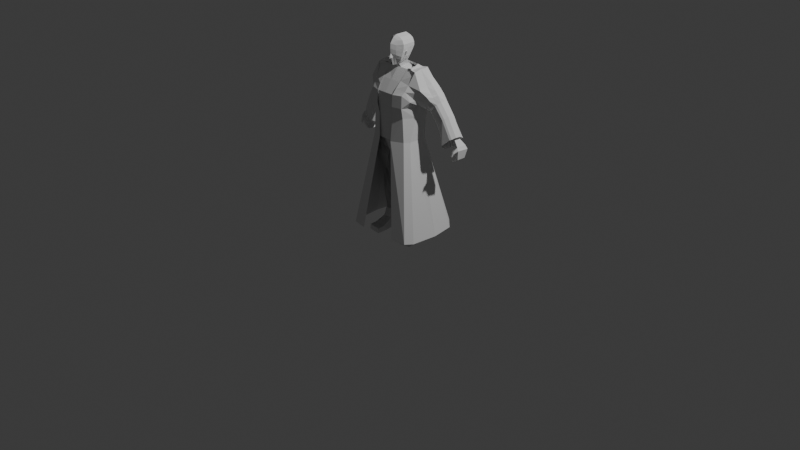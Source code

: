 # Source: scientist.blend  (saved by Blender 5.1.30; exported with 4.5.12 LTS)
import bpy
from mathutils import Matrix  # noqa: F401  (used for matrix-valued properties, if any)

bpy.ops.wm.read_factory_settings(use_empty=True)
scene = bpy.context.scene
scene.name = 'Scene'

# ---- collections
col_collection = bpy.data.collections.new('Collection'); scene.collection.children.link(col_collection)

# ---- materials (node trees are filled in below, after node groups)
mat_material = bpy.data.materials.new('Material')
mat_material.alpha_threshold = 0.0
mat_material.use_backface_culling_lightprobe_volume = False
mat_material.roughness = 0.5
mat_material.line_color = (0.0, 0.0, 0.0, 1.0)

# ---- material node trees
mat_material.use_nodes = True; mat_material.node_tree.nodes.clear()
_N = mat_material.node_tree.nodes; _L = mat_material.node_tree.links
n0 = _N.new('ShaderNodeOutputMaterial'); n0.name = 'Material Output'; n0.location = (200, 100)
n1 = _N.new('ShaderNodeBsdfPrincipled'); n1.name = 'Principled BSDF'; n1.location = (-200, 100)
_L.new(n1.outputs[0], n0.inputs[0])
n0.is_active_output = True

# ---- world
world_world = bpy.data.worlds.new('World'); scene.world = world_world
world_world.use_nodes = True; world_world.node_tree.nodes.clear()
_N = world_world.node_tree.nodes; _L = world_world.node_tree.links
n0 = _N.new('ShaderNodeOutputWorld'); n0.name = 'World Output'; n0.location = (200, 100)
n1 = _N.new('ShaderNodeBackground'); n1.name = 'Background'; n1.location = (-200, 100)
n1.inputs[0].default_value = (0.05088, 0.05088, 0.05088, 1.0)
_L.new(n1.outputs[0], n0.inputs[0])
n0.is_active_output = True
world_world.color = (0.05088, 0.05088, 0.05088)
world_world.sun_shadow_jitter_overblur = 0.0

# ---- cameras
cam_camera = bpy.data.cameras.new('Camera')
cam_camera.clip_end = 100.0
cam_camera.ortho_scale = 7.314

# ---- lights
light_light = bpy.data.lights.new('Light', 'POINT')
light_light.energy = 1000.0
light_light.shadow_soft_size = 0.1

# ---- meshes
me_cube = bpy.data.meshes.new('Cube')
me_cube.from_pydata([(0.0, -1.165, 1.044), (0.0, 1.313, 1.07), (-0.9799, 1.107, 0.6311), (-0.9551, -0.02388, 0.2559), (-0.7933, 1.107, 1.346), (-0.6678, 0.5125, -0.7378), (-0.7933, -0.3046, 1.346), (-0.5874, -0.3365, -0.8682), (0.0, 0.8349, -0.8009), (0.0, -0.375, 1.806), (0.0, -0.8785, -1.194), (0.0, 0.9343, 1.806), (-0.8308, 0.6909, -0.2962), (-0.9062, -0.07519, -0.07409), (0.0, 1.208, 0.1058), (0.0, -1.149, 0.03002), (-0.5156, 0.2445, -0.8782), (-0.6509, 0.5612, -0.8003), (0.0, 0.3599, 0.9518), (-0.9735, -0.3046, 0.9532), (-0.467, -0.7822, 0.8687), (-0.7171, 0.6173, -0.6026), (-0.4835, -0.3351, 1.593), (-0.9641, 0.1114, 0.2569), (-0.468, 1.313, 0.8656), (-0.7933, 0.3646, 1.346), (0.0, -0.786, 1.574), (0.0, 1.107, 1.588), (-0.9735, 1.107, 0.9532), (-0.9418, -0.06406, 0.09834), (-0.2695, -0.5569, -1.137), (-0.4835, 1.052, 1.593), (0.0, 0.8546, -0.4016), (0.0, -0.3291, -1.053), (0.0, -1.072, -0.4376), (0.0, 0.3125, 1.809), (-0.9198, 0.885, 0.1463), (-0.7249, -0.4508, -0.5854), (0.0, 1.312, 0.588), (0.0, -1.191, 0.5348), (-0.4298, 1.052, -0.1163), (-0.8861, 0.09317, -0.08358), (-0.435, -0.8173, -0.1246), (-0.3294, -0.7809, -0.4648), (-0.7171, 0.2344, -0.6026), (-0.4599, 1.234, 0.3672), (-0.9427, 0.161, 0.1149), (-0.2795, -0.3477, -1.0), (-0.6004, 1.277, 1.159), (-0.455, -0.8357, 0.3704), (-0.468, 0.3622, 0.6365), (-0.33, 0.836, -0.4685), (-0.9735, 0.3646, 0.9532), (-0.4995, -0.5714, 1.339), (-0.4835, 0.3527, 1.593), (0.0, -1.161, 1.07), (0.0, 1.527, -1.861), (-0.9918, 1.157, -1.697), (0.0, -0.04504, -2.141), (-0.6172, 0.133, -1.943), (-0.345, -0.1559, -1.386), (0.0, 1.093, -1.23), (-0.6443, 0.785, -1.182), (0.0, -0.2589, -1.517), (-0.1051, -0.7531, -1.172), (-0.1676, 1.147, 0.01916), (-0.2457, 0.7313, -0.7952), (-0.1024, -1.08, 0.0454), (-0.1205, -0.9584, -0.3923), (-0.1793, 1.282, 0.5019), (-0.109, -0.3363, -1.032), (-0.1775, -1.052, 0.4707), (-0.1287, 0.8474, -0.4277), (-0.3189, 1.383, -1.855), (-0.273, -0.05574, -2.073), (-0.1241, -0.2233, -1.469), (-0.2222, 0.9728, -1.224), (-0.05062, -1.08, 0.05115), (0.0, -1.072, -0.4376), (0.0, -1.149, 0.03002), (0.0, -1.072, -0.4376), (-0.1485, -0.9584, -0.3923), (-0.0577, -1.243, -0.2969), (-0.09884, -1.145, -0.4313), (0.0, -1.309, -0.3745), (0.0, -1.284, -0.4768), (-0.9198, -0.3516, 0.1463), (-0.9799, -0.3046, 0.6311), (-0.9799, 0.3646, 0.6311), (-0.8235, -0.4496, -0.3033), (-0.8377, 0.2574, -0.3311), (-0.9198, 0.3646, 0.1463), (-1.096, -0.06877, 0.1044), (-1.097, 0.1256, 0.1278), (-1.124, -0.01589, 0.3055), (-1.13, 0.1021, 0.3102), (-1.037, -0.07535, -0.01595), (-1.031, 0.09292, -0.01381)], [(34, 78)], [(54, 25, 6, 22), (53, 22, 6, 19), (52, 25, 4, 28), (72, 65, 14, 32), (50, 24, 2, 88), (49, 20, 87, 86), (48, 31, 11, 27), (70, 33, 10, 64), (91, 88, 2, 36), (45, 24, 1, 38, 69), (44, 90, 12, 21), (43, 42, 89, 37), (30, 43, 37, 7), (64, 68, 43, 30), (68, 67, 42, 43), (16, 44, 21, 5), (7, 37, 44, 16), (37, 89, 90, 44), (65, 69, 38, 14), (12, 36, 45, 40), (36, 2, 24, 45), (90, 91, 36, 12), (13, 29, 92, 96), (46, 41, 97, 93), (16, 47, 30, 7), (5, 17, 47, 16), (76, 61, 56, 73), (24, 48, 27, 1), (2, 28, 48, 24), (28, 4, 31, 48), (42, 49, 86, 89), (67, 71, 49, 42), (39, 0, 20, 49, 71), (20, 50, 88, 87), (0, 18, 50, 20), (18, 1, 24, 50), (66, 72, 32, 8), (5, 21, 51, 17), (21, 12, 40, 51), (88, 52, 28, 2), (87, 19, 52, 88), (19, 6, 25, 52), (20, 53, 19, 87), (0, 26, 53, 20), (26, 9, 22, 53), (35, 54, 22, 9), (11, 31, 54, 35), (31, 4, 25, 54), (73, 56, 58, 74), (75, 60, 59, 74), (60, 62, 57, 59), (47, 17, 62, 60), (70, 47, 60, 75), (66, 8, 61, 76), (17, 66, 76, 62), (33, 70, 75, 63), (63, 75, 74, 58), (57, 73, 74, 59), (17, 51, 72, 66), (15, 39, 71, 67), (62, 76, 73, 57), (40, 45, 69, 65), (81, 80, 85, 83), (10, 34, 68, 64), (47, 70, 64, 30), (51, 40, 65, 72), (15, 67, 77, 79), (67, 68, 81, 77), (68, 34, 80, 81), (85, 84, 82, 83), (77, 81, 83, 82), (79, 77, 82, 84), (3, 29, 86, 87), (23, 3, 87, 88), (29, 13, 89, 86), (13, 41, 90, 89), (41, 46, 91, 90), (46, 23, 88, 91), (96, 92, 93, 97), (92, 94, 95, 93), (29, 3, 94, 92), (23, 46, 93, 95), (41, 13, 96, 97), (3, 23, 95, 94)])
_uv = me_cube.uv_layers.new(name='UVMap')
_uv.uv.foreach_set('vector', [0.8125, 0.625, 0.875, 0.625, 0.875, 0.6707, 0.8125, 0.7181, 0.5686, 0.9737, 0.639, 0.936, 0.6918, 1.008, 0.5761, 1.011, 0.5502, 0.125, 0.625, 0.125, 0.625, 0.2193, 0.5502, 0.2193, 0.4138, 0.3506, 0.4525, 0.3506, 0.4525, 0.375, 0.4138, 0.375, 0.4755, 0.375, 0.4755, 0.3125, 0.4755, 0.2193, 0.4755, 0.125, 0.4643, 0.9788, 0.4819, 0.9745, 0.4792, 1.027, 0.4663, 1.028, 0.5502, 0.2979, 0.625, 0.3125, 0.625, 0.375, 0.5502, 0.375, 0.2256, 0.625, 0.25, 0.625, 0.25, 0.75, 0.2267, 0.7143, 0.464, 0.125, 0.4755, 0.125, 0.4755, 0.2193, 0.464, 0.2193, 0.464, 0.3125, 0.4755, 0.3125, 0.4755, 0.375, 0.464, 0.375, 0.464, 0.3506, 0.4138, 0.125, 0.4525, 0.125, 0.4525, 0.2193, 0.4138, 0.2193, 0.4078, 0.9776, 0.45, 0.9781, 0.4499, 1.019, 0.4036, 1.016, 0.3592, 0.9461, 0.4078, 0.9776, 0.4036, 1.016, 0.361, 1.013, 0.3688, 0.9027, 0.4099, 0.915, 0.4078, 0.9776, 0.3592, 0.9461, 0.4099, 0.915, 0.4466, 0.8993, 0.45, 0.9781, 0.4078, 0.9776, 0.375, 0.125, 0.4138, 0.125, 0.4138, 0.2193, 0.3709, 0.2575, 0.375, 0.0793, 0.4126, 0.07455, 0.4138, 0.125, 0.375, 0.125, 0.4126, 0.07455, 0.4529, 0.07551, 0.4525, 0.125, 0.4138, 0.125, 0.4525, 0.3506, 0.464, 0.3506, 0.464, 0.375, 0.4525, 0.375, 0.4525, 0.2193, 0.464, 0.2193, 0.464, 0.3125, 0.4525, 0.3125, 0.464, 0.2193, 0.4755, 0.2193, 0.4755, 0.3125, 0.464, 0.3125, 0.4525, 0.125, 0.464, 0.125, 0.464, 0.2193, 0.4525, 0.2193, 0.4577, 0.09136, 0.4632, 0.09261, 0.4632, 0.09261, 0.4577, 0.09136, 0.4645, 0.1118, 0.4575, 0.1109, 0.4575, 0.1109, 0.4645, 0.1118, 0.125, 0.625, 0.1875, 0.625, 0.1902, 0.6585, 0.125, 0.6707, 0.1569, 0.5307, 0.1875, 0.5307, 0.1875, 0.625, 0.125, 0.625, 0.3718, 0.3434, 0.375, 0.375, 0.375, 0.375, 0.3718, 0.3434, 0.4755, 0.3125, 0.5502, 0.2979, 0.5502, 0.375, 0.4755, 0.375, 0.4755, 0.2193, 0.5502, 0.2193, 0.5502, 0.2979, 0.4755, 0.3125, 0.5502, 0.2193, 0.625, 0.2193, 0.625, 0.3125, 0.5502, 0.2979, 0.45, 0.9781, 0.4643, 0.9788, 0.4663, 1.028, 0.4499, 1.019, 0.4466, 0.8993, 0.4588, 0.9155, 0.4643, 0.9788, 0.45, 0.9781, 0.4554, 0.875, 0.4884, 0.8524, 0.4819, 0.9745, 0.4643, 0.9788, 0.4588, 0.9155, 0.4754, 0.3856, 0.4755, 0.375, 0.4755, 0.125, 0.4755, 0.0793, 0.4884, 0.8524, 0.4755, 0.625, 0.4755, 0.375, 0.4754, 0.3856, 0.4755, 0.625, 0.4755, 0.375, 0.4755, 0.3125, 0.4755, 0.375, 0.3718, 0.3434, 0.4138, 0.3506, 0.4138, 0.375, 0.375, 0.375, 0.3709, 0.2575, 0.4138, 0.2193, 0.4138, 0.3125, 0.3669, 0.2941, 0.4138, 0.2193, 0.4525, 0.2193, 0.4525, 0.3125, 0.4138, 0.3125, 0.4755, 0.125, 0.5502, 0.125, 0.5502, 0.2193, 0.4755, 0.2193, 0.4755, 0.0793, 0.5502, 0.0793, 0.5502, 0.125, 0.4755, 0.125, 0.5502, 0.0793, 0.625, 0.0793, 0.625, 0.125, 0.5502, 0.125, 0.5018, 0.9736, 0.5686, 0.9737, 0.5761, 1.011, 0.4809, 1.011, 0.4884, 0.8524, 0.5693, 0.875, 0.5686, 0.9737, 0.5018, 0.9736, 0.5693, 0.875, 0.625, 0.875, 0.639, 0.936, 0.5686, 0.9737, 0.75, 0.625, 0.8125, 0.625, 0.8125, 0.7181, 0.75, 0.75, 0.75, 0.5, 0.8125, 0.5, 0.8125, 0.625, 0.75, 0.625, 0.8125, 0.5, 0.875, 0.5307, 0.875, 0.625, 0.8125, 0.625, 0.2256, 0.512, 0.25, 0.5, 0.25, 0.625, 0.2256, 0.625, 0.2256, 0.625, 0.1875, 0.625, 0.1875, 0.625, 0.2256, 0.625, 0.1875, 0.625, 0.1875, 0.5307, 0.1875, 0.5307, 0.1875, 0.625, 0.1875, 0.625, 0.1875, 0.5307, 0.1875, 0.5307, 0.1875, 0.625, 0.2256, 0.625, 0.1875, 0.625, 0.1875, 0.625, 0.2256, 0.625, 0.3718, 0.3434, 0.375, 0.375, 0.375, 0.375, 0.3718, 0.3434, 0.3669, 0.2941, 0.3718, 0.3434, 0.3718, 0.3434, 0.3669, 0.2941, 0.25, 0.625, 0.2256, 0.625, 0.2256, 0.625, 0.25, 0.625, 0.25, 0.625, 0.2256, 0.625, 0.2256, 0.625, 0.25, 0.625, 0.1875, 0.5307, 0.2256, 0.512, 0.2256, 0.625, 0.1875, 0.625, 0.3669, 0.2941, 0.4138, 0.3125, 0.4138, 0.3506, 0.3718, 0.3434, 0.444, 0.876, 0.4554, 0.875, 0.4588, 0.9155, 0.4466, 0.8993, 0.3669, 0.2941, 0.3718, 0.3434, 0.3718, 0.3434, 0.3669, 0.2941, 0.4525, 0.3125, 0.464, 0.3125, 0.464, 0.3506, 0.4525, 0.3506, 0.4099, 0.915, 0.4112, 0.875, 0.4112, 0.875, 0.4099, 0.915, 0.375, 0.875, 0.4112, 0.875, 0.4099, 0.915, 0.3688, 0.9027, 0.1875, 0.625, 0.2256, 0.625, 0.2267, 0.7143, 0.1902, 0.6585, 0.4138, 0.3125, 0.4525, 0.3125, 0.4525, 0.3506, 0.4138, 0.3506, 0.444, 0.876, 0.4466, 0.8993, 0.4466, 0.8993, 0.444, 0.876, 0.4466, 0.8993, 0.4099, 0.915, 0.4099, 0.915, 0.4466, 0.8993, 0.4099, 0.915, 0.4112, 0.875, 0.4112, 0.875, 0.4099, 0.915, 0.0, 0.0, 0.0, 0.0, 0.0, 0.0, 0.0, 0.0, 0.4466, 0.8993, 0.4099, 0.915, 0.4099, 0.915, 0.4466, 0.8993, 0.444, 0.876, 0.4466, 0.8993, 0.4466, 0.8993, 0.444, 0.876, 0.4706, 0.093, 0.4632, 0.09261, 0.464, 0.0793, 0.4755, 0.0793, 0.4706, 0.1113, 0.4706, 0.093, 0.4755, 0.0793, 0.4755, 0.125, 0.4632, 0.09261, 0.4577, 0.09136, 0.4529, 0.07551, 0.464, 0.0793, 0.4577, 0.09136, 0.4575, 0.1109, 0.4525, 0.125, 0.4529, 0.07551, 0.4575, 0.1109, 0.4645, 0.1118, 0.464, 0.125, 0.4525, 0.125, 0.4645, 0.1118, 0.4706, 0.1113, 0.4755, 0.125, 0.464, 0.125, 0.4577, 0.09136, 0.4632, 0.09261, 0.4645, 0.1118, 0.4575, 0.1109, 0.4632, 0.09261, 0.4706, 0.093, 0.4706, 0.1113, 0.4645, 0.1118, 0.4632, 0.09261, 0.4706, 0.093, 0.4706, 0.093, 0.4632, 0.09261, 0.4706, 0.1113, 0.4645, 0.1118, 0.4645, 0.1118, 0.4706, 0.1113, 0.4575, 0.1109, 0.4577, 0.09136, 0.4577, 0.09136, 0.4575, 0.1109, 0.4706, 0.093, 0.4706, 0.1113, 0.4706, 0.1113, 0.4706, 0.093])
me_cube.materials.append(mat_material)
me_cube.use_mirror_vertex_groups = False
me_cube.update()
me_cube_001 = bpy.data.meshes.new('Cube.001')
me_cube_001.from_pydata([(-1.018, -0.5078, -0.9758), (-1.018, 0.172, -0.9373), (-0.5705, -0.5994, -1.041), (-0.4092, -0.08396, 1.098), (-0.5702, 0.1977, -1.08), (0.0, 0.1977, -1.11), (0.0, -0.7055, -0.995), (0.0, -0.0979, 1.11), (-1.051, -0.3167, 0.03462), (-1.048, 0.8836, 0.03759), (-0.5702, -0.5736, -0.2336), (-0.5702, 0.9843, -0.01577), (0.0, -0.5736, -0.2369), (0.0, 1.01, -0.01908), (-0.9008, -0.2021, 0.6034), (-0.8035, 0.676, 0.5846), (-0.5323, -0.3945, 0.4126), (-0.5023, 0.8639, 0.4282), (0.0, -0.4384, 0.3874), (0.0, 0.8724, 0.424), (0.0, 0.1977, -1.11), (0.0, -0.706, -1.002), (-1.168, -0.04342, -0.965), (-1.2, -0.2864, -0.9588), (-0.8325, 0.2386, 1.147), (-0.5702, -0.1173, -1.096), (-0.5702, -0.4323, -1.111), (0.0, -0.1173, -1.126), (0.0, -0.4323, -1.142), (-1.2, 0.007981, 0.1029), (-1.201, 0.4895, 0.07543), (-0.9008, -0.01752, 0.6105), (-0.9008, 0.3439, 0.6246), (-0.7643, 0.4826, 1.658), (-0.632, 0.7732, 1.631), (-0.4216, 0.1838, 1.673), (-0.3798, -0.08396, 1.685), (-0.4256, 0.8826, 1.649), (-0.6446, -0.02412, 1.691), (0.0, -0.0979, 1.697), (0.0, 0.8558, 1.663), (0.0, 0.22, 1.685), (-0.7214, 0.6483, 1.144), (-0.473, 0.8639, 1.015), (0.0, 0.8724, 1.011), (-0.7643, 0.1333, 1.67), (-0.4236, 0.5332, 1.661), (0.0, 0.5379, 1.674)], [(20, 21)], [(4, 11, 13, 5), (18, 7, 3, 16), (3, 7, 39, 36), (23, 26, 2, 0), (26, 28, 6, 2), (24, 31, 14, 16, 3, 36, 38, 45), (1, 9, 11, 4), (2, 10, 8, 0), (6, 12, 10, 2), (22, 30, 9, 1), (11, 17, 19, 13), (9, 15, 17, 11), (10, 16, 14, 8), (12, 18, 16, 10), (30, 32, 15, 9), (8, 14, 31, 29), (29, 31, 32, 30), (0, 8, 29, 23), (23, 29, 30, 22), (4, 5, 27, 25), (25, 27, 28, 26), (1, 4, 25, 22), (22, 25, 26, 23), (17, 15, 42, 43), (15, 32, 24, 42), (31, 24, 32), (19, 17, 43, 44), (24, 33, 34, 42), (41, 35, 36, 39), (35, 45, 38, 36), (42, 34, 37, 43), (43, 37, 40, 44), (37, 34, 33, 46), (46, 33, 45, 35), (40, 37, 46, 47), (47, 46, 35, 41), (24, 45, 33)])
_uv = me_cube_001.uv_layers.new(name='UVMap')
_uv.uv.foreach_set('vector', [0.375, 0.3125, 0.5, 0.3125, 0.5, 0.375, 0.375, 0.375, 0.5625, 0.875, 0.625, 0.875, 0.625, 0.9375, 0.5625, 0.9375, 0.625, 0.9375, 0.625, 0.875, 0.625, 0.875, 0.625, 0.9375, 0.125, 0.6667, 0.1875, 0.6667, 0.1875, 0.7092, 0.1457, 0.7092, 0.1875, 0.6667, 0.25, 0.6667, 0.25, 0.75, 0.1875, 0.7092, 0.625, 0.08333, 0.5625, 0.08333, 0.5678, 1.004, 0.5625, 0.9375, 0.625, 0.9375, 0.625, 0.9375, 0.625, 0.04077, 0.625, 0.08333, 0.375, 0.2496, 0.5, 0.2496, 0.5, 0.3125, 0.375, 0.3125, 0.3797, 0.9381, 0.5, 0.9375, 0.5015, 0.9885, 0.3777, 0.9801, 0.375, 0.875, 0.5, 0.875, 0.5, 0.9375, 0.3797, 0.9381, 0.375, 0.1819, 0.5, 0.1667, 0.5, 0.2496, 0.375, 0.2496, 0.5, 0.3125, 0.5625, 0.3125, 0.5625, 0.375, 0.5, 0.375, 0.5, 0.2496, 0.5625, 0.2496, 0.5625, 0.3125, 0.5, 0.3125, 0.5, 0.9375, 0.5625, 0.9375, 0.5678, 1.004, 0.5015, 0.9885, 0.5, 0.875, 0.5625, 0.875, 0.5625, 0.9375, 0.5, 0.9375, 0.5, 0.1667, 0.5625, 0.1667, 0.5625, 0.2496, 0.5, 0.2496, 0.4948, 0.02299, 0.5625, 0.04077, 0.5625, 0.08333, 0.5, 0.08333, 0.5, 0.08333, 0.5625, 0.08333, 0.5625, 0.1667, 0.5, 0.1667, 0.3708, 0.02963, 0.4948, 0.02299, 0.5, 0.08333, 0.375, 0.08333, 0.375, 0.08333, 0.5, 0.08333, 0.5, 0.1667, 0.375, 0.1819, 0.1875, 0.5, 0.25, 0.5, 0.25, 0.5833, 0.1875, 0.5833, 0.1875, 0.5833, 0.25, 0.5833, 0.25, 0.6667, 0.1875, 0.6667, 0.1403, 0.5157, 0.1875, 0.5, 0.1875, 0.5833, 0.1295, 0.5726, 0.1295, 0.5726, 0.1875, 0.5833, 0.1875, 0.6667, 0.125, 0.6667, 0.5625, 0.3125, 0.5625, 0.2496, 0.5625, 0.2496, 0.5625, 0.3125, 0.5625, 0.2496, 0.5625, 0.1667, 0.5625, 0.1667, 0.5625, 0.2496, 0.5625, 0.08333, 0.5625, 0.1667, 0.5625, 0.1667, 0.5625, 0.375, 0.5625, 0.3125, 0.5625, 0.3125, 0.5625, 0.375, 0.5625, 0.1667, 0.625, 0.1667, 0.625, 0.2496, 0.5625, 0.2496, 0.75, 0.6667, 0.8125, 0.6667, 0.8125, 0.75, 0.75, 0.75, 0.8125, 0.6667, 0.875, 0.6667, 0.875, 0.7092, 0.8125, 0.75, 0.5625, 0.2496, 0.625, 0.2496, 0.625, 0.3125, 0.5625, 0.3125, 0.5625, 0.3125, 0.625, 0.3125, 0.625, 0.375, 0.5625, 0.375, 0.8125, 0.5, 0.8597, 0.5157, 0.875, 0.5833, 0.8125, 0.5833, 0.8125, 0.5833, 0.875, 0.5833, 0.875, 0.6667, 0.8125, 0.6667, 0.75, 0.5, 0.8125, 0.5, 0.8125, 0.5833, 0.75, 0.5833, 0.75, 0.5833, 0.8125, 0.5833, 0.8125, 0.6667, 0.75, 0.6667, 0.625, 0.08333, 0.625, 0.08333, 0.625, 0.1667])
me_cube_001.update()
me_cube_002 = bpy.data.meshes.new('Cube.002')
me_cube_002.from_pydata([(1.366, -0.5428, -2.704), (1.132, -0.6976, -1.549), (1.356, 0.5534, -2.69), (1.132, 0.542, -1.549), (0.0, 0.6391, -4.069), (0.0, 0.542, -1.579), (0.0, -0.7181, -4.093), (0.0, -0.9107, -1.579), (0.6792, 0.542, -1.561), (0.8193, -0.6066, -3.573), (0.8235, 0.5882, -3.519), (0.6792, -0.9107, -1.561), (1.299, 0.5884, -2.08), (1.268, -0.5026, -2.167), (0.0, -1.094, -2.749), (0.0, 0.9051, -2.886), (0.757, -0.9724, -2.386), (0.7511, 0.8785, -2.515), (1.362, -0.05075, -2.698), (1.236, -0.02151, -1.566), (0.0, -0.1844, -1.579), (0.0, -0.05162, -4.081), (0.6792, -0.1844, -1.561), (0.8212, -0.07033, -3.549), (1.282, -0.01296, -2.128)], [], [(17, 8, 3, 12), (24, 19, 1, 13), (23, 18, 0, 9), (22, 20, 7, 11), (16, 11, 7, 14), (13, 1, 11, 16), (19, 22, 11, 1), (21, 23, 9, 6), (15, 5, 8, 17), (4, 15, 17, 10), (0, 13, 16, 9), (9, 16, 14, 6), (18, 24, 13, 0), (10, 17, 12, 2), (2, 12, 24, 18), (4, 10, 23, 21), (3, 8, 22, 19), (8, 5, 20, 22), (10, 2, 18, 23), (12, 3, 19, 24)])
_uv = me_cube_002.uv_layers.new(name='UVMap')
_uv.uv.foreach_set('vector', [0.4875, 0.45, 0.625, 0.45, 0.625, 0.5, 0.4875, 0.5194, 0.4875, 0.6067, 0.625, 0.6067, 0.625, 0.7133, 0.4875, 0.6777, 0.325, 0.625, 0.375, 0.6067, 0.375, 0.6777, 0.325, 0.7083, 0.675, 0.625, 0.75, 0.625, 0.75, 0.75, 0.675, 0.75, 0.4875, 0.8, 0.625, 0.8, 0.625, 0.875, 0.4875, 0.875, 0.4875, 0.6777, 0.625, 0.7133, 0.625, 0.8, 0.4875, 0.8, 0.625, 0.6067, 0.675, 0.625, 0.675, 0.75, 0.625, 0.7133, 0.25, 0.625, 0.325, 0.625, 0.325, 0.7083, 0.25, 0.7237, 0.4875, 0.375, 0.625, 0.375, 0.625, 0.45, 0.4875, 0.45, 0.3719, 0.3766, 0.4875, 0.375, 0.4875, 0.45, 0.3704, 0.4519, 0.375, 0.6777, 0.4875, 0.6777, 0.4875, 0.8, 0.3695, 0.794, 0.3695, 0.794, 0.4875, 0.8, 0.4875, 0.875, 0.3707, 0.8711, 0.375, 0.6067, 0.4875, 0.6067, 0.4875, 0.6777, 0.375, 0.6777, 0.3704, 0.4519, 0.4875, 0.45, 0.4875, 0.5194, 0.375, 0.5194, 0.375, 0.5194, 0.4875, 0.5194, 0.4875, 0.6067, 0.375, 0.6067, 0.25, 0.5227, 0.325, 0.5227, 0.325, 0.625, 0.25, 0.625, 0.625, 0.5, 0.675, 0.5, 0.675, 0.625, 0.625, 0.6067, 0.675, 0.5, 0.75, 0.5, 0.75, 0.625, 0.675, 0.625, 0.325, 0.5227, 0.375, 0.5194, 0.375, 0.6067, 0.325, 0.625, 0.4875, 0.5194, 0.625, 0.5, 0.625, 0.6067, 0.4875, 0.6067])
me_cube_002.update()
me_cube_003 = bpy.data.meshes.new('Cube.003')
me_cube_003.from_pydata([(-0.6618, -1.336, -1.25), (-1.802, -1.084, 0.3631), (-0.437, -0.02761, -1.66), (-1.522, 1.219, -0.1858), (2.07, -0.7048, -1.232), (1.842, -0.8441, 0.2387), (2.214, 0.5676, -1.479), (1.957, 0.4604, 0.0135), (0.01329, 1.103, -1.003), (-0.9209, 1.485, 0.8954), (-0.2952, -1.347, -0.8404), (-1.213, -0.9936, 1.469), (2.066, -0.6861, -1.237), (1.882, -0.4985, 0.1766), (2.187, 0.3011, -1.466), (1.973, 0.4415, -0.005158), (4.573, -1.17, -1.809), (4.59, -1.147, -1.099), (4.655, -0.4585, -1.947), (4.659, -0.5452, -1.231), (2.653, 0.3067, -1.807), (2.796, 0.6485, 0.1933), (2.501, -0.9623, -1.508), (2.659, -0.5185, 0.4632), (0.5102, 1.365, 0.8247), (0.7806, -1.181, -1.087), (1.108, 0.7926, -1.442), (0.06616, -1.876, 0.9495), (1.954, -0.7901, -0.4893), (2.096, 0.5163, -0.7663), (4.668, -0.4037, -1.609), (4.567, -1.29, -1.426), (2.55, -0.9888, -0.4646), (2.746, 0.6606, -0.8498), (1.018, -5.929, -8.503), (1.122, -4.706, -5.519), (1.39, -3.146, -9.684), (1.369, -2.896, -5.975), (4.449, -6.473, -12.29), (4.715, -6.64, -10.71), (4.666, -4.735, -12.67), (4.918, -4.859, -11.14), (2.353, -3.277, -10.78), (2.788, -3.652, -7.286), (2.035, -6.669, -9.821), (2.352, -6.018, -6.398), (3.581, -3.999, -8.625), (2.831, -6.706, -10.59), (3.041, -3.625, -11.39), (3.263, -6.644, -7.994), (1.043, -5.485, -6.894), (1.448, -2.886, -7.673), (4.84, -4.644, -11.95), (4.581, -6.74, -11.47), (2.159, -6.575, -7.961), (2.69, -3.322, -8.941), (3.025, -6.928, -9.178), (3.427, -3.636, -9.94), (1.251, -4.682, -9.561), (1.251, -3.639, -5.299), (4.514, -5.548, -12.81), (4.854, -5.712, -10.7), (2.626, -4.737, -6.391), (2.234, -5.11, -10.8), (3.49, -5.255, -7.956), (2.973, -5.258, -11.45), (4.711, -5.692, -11.71), (1.246, -4.186, -7.284), (4.183, -6.624, -11.88), (4.465, -5.976, -10.18), (4.552, -5.017, -12.54), (4.64, -4.677, -10.51), (7.981, -7.508, -17.6), (8.212, -7.659, -16.7), (8.116, -6.442, -17.83), (8.336, -6.564, -16.96), (5.839, -4.187, -15.13), (6.315, -4.582, -12.77), (5.613, -6.692, -14.45), (6.014, -6.325, -12.08), (7.068, -5.087, -14.07), (6.417, -6.88, -15.31), (6.56, -4.73, -15.83), (6.848, -6.926, -13.63), (4.325, -6.493, -11.15), (4.606, -4.627, -11.73), (8.255, -6.41, -17.43), (8.095, -7.697, -17.14), (5.781, -6.681, -13.18), (6.158, -4.288, -13.94), (6.62, -7.08, -14.4), (6.899, -4.794, -14.93), (4.353, -5.845, -12.52), (4.583, -5.223, -10.02), (8.007, -6.932, -17.91), (8.308, -7.095, -16.7), (6.231, -5.397, -12.11), (5.726, -5.528, -15.16), (7.023, -5.973, -13.62), (6.489, -5.859, -15.9), (8.175, -7.053, -17.29), (4.454, -5.559, -11.76), (1.018, -5.929, -8.503), (1.122, -4.706, -5.519), (1.39, -3.146, -9.684), (1.369, -2.896, -5.975), (4.449, -6.473, -12.29), (4.715, -6.64, -10.71), (4.666, -4.735, -12.67), (4.918, -4.859, -11.14), (2.353, -3.277, -10.78), (2.788, -3.652, -7.286), (2.035, -6.669, -9.821), (2.352, -6.018, -6.398), (3.581, -3.999, -8.625), (2.831, -6.706, -10.59), (3.041, -3.625, -11.39), (3.263, -6.644, -7.994), (1.043, -5.485, -6.894), (1.448, -2.886, -7.673), (4.84, -4.644, -11.95), (4.581, -6.74, -11.47), (2.159, -6.575, -7.961), (2.69, -3.322, -8.941), (3.025, -6.928, -9.178), (3.427, -3.636, -9.94), (1.251, -4.682, -9.561), (1.251, -3.639, -5.299), (4.514, -5.548, -12.81), (4.854, -5.712, -10.7), (2.626, -4.737, -6.391), (2.234, -5.11, -10.8), (3.49, -5.255, -7.956), (2.973, -5.258, -11.45), (4.711, -5.692, -11.71), (1.246, -4.186, -7.284), (4.183, -6.624, -11.88), (4.465, -5.976, -10.18), (4.552, -5.017, -12.54), (4.64, -4.677, -10.51), (7.981, -7.508, -17.6), (8.212, -7.659, -16.7), (8.116, -6.442, -17.83), (8.336, -6.564, -16.96), (5.839, -4.187, -15.13), (6.315, -4.582, -12.77), (5.613, -6.692, -14.45), (6.014, -6.325, -12.08), (7.068, -5.087, -14.07), (6.417, -6.88, -15.31), (6.56, -4.73, -15.83), (6.848, -6.926, -13.63), (4.325, -6.493, -11.15), (4.606, -4.627, -11.73), (8.255, -6.41, -17.43), (8.095, -7.697, -17.14), (5.781, -6.681, -13.18), (6.158, -4.288, -13.94), (6.62, -7.08, -14.4), (6.899, -4.794, -14.93), (4.353, -5.845, -12.52), (4.583, -5.223, -10.02), (8.007, -6.932, -17.91), (8.308, -7.095, -16.7), (6.231, -5.397, -12.11), (5.726, -5.528, -15.16), (7.023, -5.973, -13.62), (6.489, -5.859, -15.9), (8.175, -7.053, -17.29), (4.454, -5.559, -11.76)], [], [(0, 1, 3, 2), (26, 24, 7, 6), (6, 7, 5, 4), (10, 11, 1, 0), (26, 6, 4, 25), (9, 3, 1, 11), (24, 9, 11, 27), (2, 8, 10, 0), (25, 27, 11, 10), (2, 3, 9, 8), (28, 13, 15, 29), (33, 21, 19, 30), (30, 19, 17, 31), (32, 23, 13, 28), (20, 18, 16, 22), (21, 15, 13, 23), (19, 21, 23, 17), (14, 20, 22, 12), (31, 17, 23, 32), (29, 15, 21, 33), (4, 5, 27, 25), (7, 24, 27, 5), (8, 26, 25, 10), (8, 9, 24, 26), (14, 29, 33, 20), (16, 31, 32, 22), (22, 32, 28, 12), (18, 30, 31, 16), (20, 33, 30, 18), (12, 28, 29, 14), (67, 59, 37, 51), (57, 46, 41, 52), (66, 61, 39, 53), (54, 45, 35, 50), (65, 60, 38, 47), (62, 59, 35, 45), (64, 62, 45, 49), (58, 63, 44, 34), (56, 49, 45, 54), (51, 37, 43, 55), (53, 39, 49, 56), (61, 64, 49, 39), (63, 65, 47, 44), (55, 43, 46, 57), (42, 55, 57, 48), (38, 53, 56, 47), (36, 51, 55, 42), (47, 56, 54, 44), (44, 54, 50, 34), (60, 66, 53, 38), (48, 57, 52, 40), (58, 67, 51, 36), (34, 50, 67, 58), (40, 52, 66, 60), (42, 48, 65, 63), (41, 46, 64, 61), (36, 42, 63, 58), (46, 43, 62, 64), (43, 37, 59, 62), (48, 40, 60, 65), (52, 41, 61, 66), (50, 35, 59, 67), (101, 93, 71, 85), (91, 80, 75, 86), (100, 95, 73, 87), (88, 79, 69, 84), (99, 94, 72, 81), (96, 93, 69, 79), (98, 96, 79, 83), (92, 97, 78, 68), (90, 83, 79, 88), (85, 71, 77, 89), (87, 73, 83, 90), (95, 98, 83, 73), (97, 99, 81, 78), (89, 77, 80, 91), (76, 89, 91, 82), (72, 87, 90, 81), (70, 85, 89, 76), (81, 90, 88, 78), (78, 88, 84, 68), (94, 100, 87, 72), (82, 91, 86, 74), (92, 101, 85, 70), (68, 84, 101, 92), (74, 86, 100, 94), (76, 82, 99, 97), (75, 80, 98, 95), (70, 76, 97, 92), (80, 77, 96, 98), (77, 71, 93, 96), (82, 74, 94, 99), (86, 75, 95, 100), (84, 69, 93, 101), (135, 127, 105, 119), (125, 114, 109, 120), (134, 129, 107, 121), (122, 113, 103, 118), (133, 128, 106, 115), (130, 127, 103, 113), (132, 130, 113, 117), (126, 131, 112, 102), (124, 117, 113, 122), (119, 105, 111, 123), (121, 107, 117, 124), (129, 132, 117, 107), (131, 133, 115, 112), (123, 111, 114, 125), (110, 123, 125, 116), (106, 121, 124, 115), (104, 119, 123, 110), (115, 124, 122, 112), (112, 122, 118, 102), (128, 134, 121, 106), (116, 125, 120, 108), (126, 135, 119, 104), (102, 118, 135, 126), (108, 120, 134, 128), (110, 116, 133, 131), (109, 114, 132, 129), (104, 110, 131, 126), (114, 111, 130, 132), (111, 105, 127, 130), (116, 108, 128, 133), (120, 109, 129, 134), (118, 103, 127, 135), (169, 161, 139, 153), (159, 148, 143, 154), (168, 163, 141, 155), (156, 147, 137, 152), (167, 162, 140, 149), (164, 161, 137, 147), (166, 164, 147, 151), (160, 165, 146, 136), (158, 151, 147, 156), (153, 139, 145, 157), (155, 141, 151, 158), (163, 166, 151, 141), (165, 167, 149, 146), (157, 145, 148, 159), (144, 157, 159, 150), (140, 155, 158, 149), (138, 153, 157, 144), (149, 158, 156, 146), (146, 156, 152, 136), (162, 168, 155, 140), (150, 159, 154, 142), (160, 169, 153, 138), (136, 152, 169, 160), (142, 154, 168, 162), (144, 150, 167, 165), (143, 148, 166, 163), (138, 144, 165, 160), (148, 145, 164, 166), (145, 139, 161, 164), (150, 142, 162, 167), (154, 143, 163, 168), (152, 137, 161, 169)])
_uv = me_cube_003.uv_layers.new(name='UVMap')
_uv.uv.foreach_set('vector', [0.375, 0.0, 0.625, 0.0, 0.625, 0.25, 0.375, 0.25, 0.375, 0.4047, 0.625, 0.4047, 0.625, 0.5, 0.375, 0.5, 0.375, 0.5, 0.625, 0.5, 0.625, 0.75, 0.375, 0.75, 0.375, 0.9346, 0.625, 0.9346, 0.625, 1.0, 0.375, 1.0, 0.2797, 0.5, 0.375, 0.5, 0.375, 0.75, 0.2797, 0.75, 0.8096, 0.5, 0.875, 0.5, 0.875, 0.75, 0.8096, 0.75, 0.7203, 0.5, 0.8096, 0.5, 0.8096, 0.75, 0.7203, 0.75, 0.125, 0.5, 0.1904, 0.5, 0.1904, 0.75, 0.125, 0.75, 0.375, 0.8453, 0.625, 0.8453, 0.625, 0.9346, 0.375, 0.9346, 0.375, 0.25, 0.625, 0.25, 0.625, 0.3154, 0.375, 0.3154, 0.5, 0.0, 0.625, 0.04911, 0.625, 0.221, 0.5, 0.25, 0.5, 0.3154, 0.6317, 0.3151, 0.625, 0.529, 0.5, 0.5, 0.5, 0.5, 0.625, 0.529, 0.625, 0.7009, 0.5, 0.75, 0.5, 0.9346, 0.6198, 0.9364, 0.6216, 1.004, 0.5, 1.0, 0.1904, 0.5264, 0.375, 0.5264, 0.375, 0.7245, 0.1904, 0.7245, 0.8096, 0.529, 0.875, 0.529, 0.875, 0.7009, 0.8096, 0.7009, 0.625, 0.529, 0.8096, 0.529, 0.8096, 0.7009, 0.625, 0.7009, 0.125, 0.5264, 0.1904, 0.5264, 0.1904, 0.7245, 0.125, 0.7245, 0.5, 0.75, 0.625, 0.7009, 0.6198, 0.9364, 0.5, 0.9346, 0.5, 0.25, 0.625, 0.221, 0.6317, 0.3151, 0.5, 0.3154, 0.375, 0.75, 0.625, 0.75, 0.625, 0.8453, 0.375, 0.8453, 0.625, 0.5, 0.7203, 0.5, 0.7203, 0.75, 0.625, 0.75, 0.1904, 0.5, 0.2797, 0.5, 0.2797, 0.75, 0.1904, 0.75, 0.375, 0.3154, 0.625, 0.3154, 0.625, 0.4047, 0.375, 0.4047, 0.375, 0.2236, 0.5, 0.25, 0.5, 0.3154, 0.3755, 0.3151, 0.375, 0.7245, 0.5, 0.75, 0.5, 0.9346, 0.3698, 0.9369, 0.3698, 0.9369, 0.5, 0.9346, 0.5, 1.0, 0.3707, 1.005, 0.375, 0.5264, 0.5, 0.5, 0.5, 0.75, 0.375, 0.7245, 0.3755, 0.3151, 0.5, 0.3154, 0.5, 0.5, 0.375, 0.5264, 0.375, 0.0255, 0.5, 0.0, 0.5, 0.25, 0.375, 0.2236, 0.5, 0.125, 0.625, 0.125, 0.5952, 0.2191, 0.5, 0.25, 0.5, 0.4047, 0.6055, 0.4108, 0.5952, 0.5309, 0.5, 0.5, 0.5, 0.625, 0.625, 0.625, 0.5976, 0.728, 0.5, 0.75, 0.5, 0.9346, 0.5912, 0.9402, 0.5938, 1.006, 0.5, 1.0, 0.2797, 0.625, 0.375, 0.625, 0.3939, 0.7339, 0.2708, 0.7357, 0.8096, 0.625, 0.875, 0.625, 0.8626, 0.7166, 0.7952, 0.7203, 0.7203, 0.625, 0.8096, 0.625, 0.7952, 0.7203, 0.7095, 0.7246, 0.125, 0.625, 0.1797, 0.6341, 0.1744, 0.7364, 0.1144, 0.7295, 0.5, 0.8453, 0.591, 0.8486, 0.5912, 0.9402, 0.5, 0.9346, 0.5, 0.25, 0.5952, 0.2191, 0.6071, 0.316, 0.5159, 0.3104, 0.5, 0.75, 0.5976, 0.728, 0.591, 0.8486, 0.5, 0.8453, 0.625, 0.625, 0.7203, 0.625, 0.7095, 0.7246, 0.5976, 0.728, 0.1797, 0.6341, 0.2797, 0.625, 0.2708, 0.7357, 0.1744, 0.7364, 0.5159, 0.3104, 0.6071, 0.316, 0.6055, 0.4108, 0.5, 0.4047, 0.4069, 0.3053, 0.5159, 0.3104, 0.5, 0.4047, 0.375, 0.4047, 0.3939, 0.7339, 0.5, 0.75, 0.5, 0.8453, 0.3927, 0.843, 0.375, 0.25, 0.5, 0.25, 0.5159, 0.3104, 0.4069, 0.3053, 0.3927, 0.843, 0.5, 0.8453, 0.5, 0.9346, 0.3918, 0.9342, 0.3918, 0.9342, 0.5, 0.9346, 0.5, 1.0, 0.3886, 1.004, 0.375, 0.625, 0.5, 0.625, 0.5, 0.75, 0.3939, 0.7339, 0.375, 0.4047, 0.5, 0.4047, 0.5, 0.5, 0.375, 0.5, 0.375, 0.125, 0.5, 0.125, 0.5, 0.25, 0.375, 0.25, 0.3939, 0.01613, 0.5, 0.0, 0.5, 0.125, 0.375, 0.125, 0.375, 0.5, 0.5, 0.5, 0.5, 0.625, 0.375, 0.625, 0.1689, 0.5181, 0.2797, 0.5, 0.2797, 0.625, 0.1797, 0.6341, 0.5952, 0.5309, 0.708, 0.5249, 0.7203, 0.625, 0.625, 0.625, 0.125, 0.5, 0.1689, 0.5181, 0.1797, 0.6341, 0.125, 0.625, 0.708, 0.5249, 0.7937, 0.5195, 0.8096, 0.625, 0.7203, 0.625, 0.7937, 0.5195, 0.8614, 0.5203, 0.875, 0.625, 0.8096, 0.625, 0.2797, 0.5, 0.375, 0.5, 0.375, 0.625, 0.2797, 0.625, 0.5, 0.5, 0.5952, 0.5309, 0.625, 0.625, 0.5, 0.625, 0.5, 0.0, 0.5976, 0.02204, 0.625, 0.125, 0.5, 0.125, 0.5, 0.125, 0.625, 0.125, 0.5952, 0.2191, 0.5, 0.25, 0.5, 0.4047, 0.6055, 0.4108, 0.5952, 0.5309, 0.5, 0.5, 0.5, 0.625, 0.625, 0.625, 0.5976, 0.728, 0.5, 0.75, 0.5, 0.9346, 0.5912, 0.9402, 0.5938, 1.006, 0.5, 1.0, 0.2797, 0.625, 0.375, 0.625, 0.3939, 0.7339, 0.2708, 0.7357, 0.8096, 0.625, 0.875, 0.625, 0.8626, 0.7166, 0.7952, 0.7203, 0.7203, 0.625, 0.8096, 0.625, 0.7952, 0.7203, 0.7095, 0.7246, 0.125, 0.625, 0.1797, 0.6341, 0.1744, 0.7364, 0.1144, 0.7295, 0.5, 0.8453, 0.591, 0.8486, 0.5912, 0.9402, 0.5, 0.9346, 0.5, 0.25, 0.5952, 0.2191, 0.6071, 0.316, 0.5159, 0.3104, 0.5, 0.75, 0.5976, 0.728, 0.591, 0.8486, 0.5, 0.8453, 0.625, 0.625, 0.7203, 0.625, 0.7095, 0.7246, 0.5976, 0.728, 0.1797, 0.6341, 0.2797, 0.625, 0.2708, 0.7357, 0.1744, 0.7364, 0.5159, 0.3104, 0.6071, 0.316, 0.6055, 0.4108, 0.5, 0.4047, 0.4069, 0.3053, 0.5159, 0.3104, 0.5, 0.4047, 0.375, 0.4047, 0.3939, 0.7339, 0.5, 0.75, 0.5, 0.8453, 0.3927, 0.843, 0.375, 0.25, 0.5, 0.25, 0.5159, 0.3104, 0.4069, 0.3053, 0.3927, 0.843, 0.5, 0.8453, 0.5, 0.9346, 0.3918, 0.9342, 0.3918, 0.9342, 0.5, 0.9346, 0.5, 1.0, 0.3886, 1.004, 0.375, 0.625, 0.5, 0.625, 0.5, 0.75, 0.3939, 0.7339, 0.375, 0.4047, 0.5, 0.4047, 0.5, 0.5, 0.375, 0.5, 0.375, 0.125, 0.5, 0.125, 0.5, 0.25, 0.375, 0.25, 0.3939, 0.01613, 0.5, 0.0, 0.5, 0.125, 0.375, 0.125, 0.375, 0.5, 0.5, 0.5, 0.5, 0.625, 0.375, 0.625, 0.1689, 0.5181, 0.2797, 0.5, 0.2797, 0.625, 0.1797, 0.6341, 0.5952, 0.5309, 0.708, 0.5249, 0.7203, 0.625, 0.625, 0.625, 0.125, 0.5, 0.1689, 0.5181, 0.1797, 0.6341, 0.125, 0.625, 0.708, 0.5249, 0.7937, 0.5195, 0.8096, 0.625, 0.7203, 0.625, 0.7937, 0.5195, 0.8614, 0.5203, 0.875, 0.625, 0.8096, 0.625, 0.2797, 0.5, 0.375, 0.5, 0.375, 0.625, 0.2797, 0.625, 0.5, 0.5, 0.5952, 0.5309, 0.625, 0.625, 0.5, 0.625, 0.5, 0.0, 0.5976, 0.02204, 0.625, 0.125, 0.5, 0.125, 0.5, 0.125, 0.625, 0.125, 0.5952, 0.2191, 0.5, 0.25, 0.5, 0.4047, 0.6055, 0.4108, 0.5952, 0.5309, 0.5, 0.5, 0.5, 0.625, 0.625, 0.625, 0.5976, 0.728, 0.5, 0.75, 0.5, 0.9346, 0.5912, 0.9402, 0.5938, 1.006, 0.5, 1.0, 0.2797, 0.625, 0.375, 0.625, 0.3939, 0.7339, 0.2708, 0.7357, 0.8096, 0.625, 0.875, 0.625, 0.8626, 0.7166, 0.7952, 0.7203, 0.7203, 0.625, 0.8096, 0.625, 0.7952, 0.7203, 0.7095, 0.7246, 0.125, 0.625, 0.1797, 0.6341, 0.1744, 0.7364, 0.1144, 0.7295, 0.5, 0.8453, 0.591, 0.8486, 0.5912, 0.9402, 0.5, 0.9346, 0.5, 0.25, 0.5952, 0.2191, 0.6071, 0.316, 0.5159, 0.3104, 0.5, 0.75, 0.5976, 0.728, 0.591, 0.8486, 0.5, 0.8453, 0.625, 0.625, 0.7203, 0.625, 0.7095, 0.7246, 0.5976, 0.728, 0.1797, 0.6341, 0.2797, 0.625, 0.2708, 0.7357, 0.1744, 0.7364, 0.5159, 0.3104, 0.6071, 0.316, 0.6055, 0.4108, 0.5, 0.4047, 0.4069, 0.3053, 0.5159, 0.3104, 0.5, 0.4047, 0.375, 0.4047, 0.3939, 0.7339, 0.5, 0.75, 0.5, 0.8453, 0.3927, 0.843, 0.375, 0.25, 0.5, 0.25, 0.5159, 0.3104, 0.4069, 0.3053, 0.3927, 0.843, 0.5, 0.8453, 0.5, 0.9346, 0.3918, 0.9342, 0.3918, 0.9342, 0.5, 0.9346, 0.5, 1.0, 0.3886, 1.004, 0.375, 0.625, 0.5, 0.625, 0.5, 0.75, 0.3939, 0.7339, 0.375, 0.4047, 0.5, 0.4047, 0.5, 0.5, 0.375, 0.5, 0.375, 0.125, 0.5, 0.125, 0.5, 0.25, 0.375, 0.25, 0.3939, 0.01613, 0.5, 0.0, 0.5, 0.125, 0.375, 0.125, 0.375, 0.5, 0.5, 0.5, 0.5, 0.625, 0.375, 0.625, 0.1689, 0.5181, 0.2797, 0.5, 0.2797, 0.625, 0.1797, 0.6341, 0.5952, 0.5309, 0.708, 0.5249, 0.7203, 0.625, 0.625, 0.625, 0.125, 0.5, 0.1689, 0.5181, 0.1797, 0.6341, 0.125, 0.625, 0.708, 0.5249, 0.7937, 0.5195, 0.8096, 0.625, 0.7203, 0.625, 0.7937, 0.5195, 0.8614, 0.5203, 0.875, 0.625, 0.8096, 0.625, 0.2797, 0.5, 0.375, 0.5, 0.375, 0.625, 0.2797, 0.625, 0.5, 0.5, 0.5952, 0.5309, 0.625, 0.625, 0.5, 0.625, 0.5, 0.0, 0.5976, 0.02204, 0.625, 0.125, 0.5, 0.125, 0.5, 0.125, 0.625, 0.125, 0.5952, 0.2191, 0.5, 0.25, 0.5, 0.4047, 0.6055, 0.4108, 0.5952, 0.5309, 0.5, 0.5, 0.5, 0.625, 0.625, 0.625, 0.5976, 0.728, 0.5, 0.75, 0.5, 0.9346, 0.5912, 0.9402, 0.5938, 1.006, 0.5, 1.0, 0.2797, 0.625, 0.375, 0.625, 0.3939, 0.7339, 0.2708, 0.7357, 0.8096, 0.625, 0.875, 0.625, 0.8626, 0.7166, 0.7952, 0.7203, 0.7203, 0.625, 0.8096, 0.625, 0.7952, 0.7203, 0.7095, 0.7246, 0.125, 0.625, 0.1797, 0.6341, 0.1744, 0.7364, 0.1144, 0.7295, 0.5, 0.8453, 0.591, 0.8486, 0.5912, 0.9402, 0.5, 0.9346, 0.5, 0.25, 0.5952, 0.2191, 0.6071, 0.316, 0.5159, 0.3104, 0.5, 0.75, 0.5976, 0.728, 0.591, 0.8486, 0.5, 0.8453, 0.625, 0.625, 0.7203, 0.625, 0.7095, 0.7246, 0.5976, 0.728, 0.1797, 0.6341, 0.2797, 0.625, 0.2708, 0.7357, 0.1744, 0.7364, 0.5159, 0.3104, 0.6071, 0.316, 0.6055, 0.4108, 0.5, 0.4047, 0.4069, 0.3053, 0.5159, 0.3104, 0.5, 0.4047, 0.375, 0.4047, 0.3939, 0.7339, 0.5, 0.75, 0.5, 0.8453, 0.3927, 0.843, 0.375, 0.25, 0.5, 0.25, 0.5159, 0.3104, 0.4069, 0.3053, 0.3927, 0.843, 0.5, 0.8453, 0.5, 0.9346, 0.3918, 0.9342, 0.3918, 0.9342, 0.5, 0.9346, 0.5, 1.0, 0.3886, 1.004, 0.375, 0.625, 0.5, 0.625, 0.5, 0.75, 0.3939, 0.7339, 0.375, 0.4047, 0.5, 0.4047, 0.5, 0.5, 0.375, 0.5, 0.375, 0.125, 0.5, 0.125, 0.5, 0.25, 0.375, 0.25, 0.3939, 0.01613, 0.5, 0.0, 0.5, 0.125, 0.375, 0.125, 0.375, 0.5, 0.5, 0.5, 0.5, 0.625, 0.375, 0.625, 0.1689, 0.5181, 0.2797, 0.5, 0.2797, 0.625, 0.1797, 0.6341, 0.5952, 0.5309, 0.708, 0.5249, 0.7203, 0.625, 0.625, 0.625, 0.125, 0.5, 0.1689, 0.5181, 0.1797, 0.6341, 0.125, 0.625, 0.708, 0.5249, 0.7937, 0.5195, 0.8096, 0.625, 0.7203, 0.625, 0.7937, 0.5195, 0.8614, 0.5203, 0.875, 0.625, 0.8096, 0.625, 0.2797, 0.5, 0.375, 0.5, 0.375, 0.625, 0.2797, 0.625, 0.5, 0.5, 0.5952, 0.5309, 0.625, 0.625, 0.5, 0.625, 0.5, 0.0, 0.5976, 0.02204, 0.625, 0.125, 0.5, 0.125])
me_cube_003.update()
me_cube_004 = bpy.data.meshes.new('Cube.004')
me_cube_004.from_pydata([(-1.419, -2.105, -1.0), (-1.013, -1.117, 0.9445), (-1.622, 2.128, -1.095), (-1.013, 0.6728, 0.9445), (1.014, -2.105, -1.0), (0.7766, -1.117, 0.9445), (0.8106, 2.128, -1.095), (0.7766, 0.6728, 0.9445), (-1.353, -1.795, -0.4697), (-1.404, 1.773, -0.4935), (1.119, 1.773, -0.4935), (1.17, -1.795, -0.4697), (-3.206, 1.393, -1.76), (-3.061, -1.626, -1.692), (-2.01, 1.439, -2.013), (-1.971, -1.626, -1.995), (-5.42, 1.359, -1.709), (-5.346, -1.706, -1.674), (-4.295, 1.359, -1.995), (-4.255, -1.706, -1.977), (1.17, -1.795, -0.4697), (1.014, -2.105, -1.0), (-1.419, -2.105, -1.0), (-1.353, -1.795, -0.4697), (-0.3906, -3.123, -0.8405), (-0.4885, -3.124, -1.112), (-1.686, -2.996, -1.101), (-1.632, -2.991, -0.829), (-1.457, -3.576, -1.204), (-1.528, -3.545, -1.403), (-2.401, -3.419, -1.392), (-2.363, -3.445, -1.192)], [], [(8, 1, 3, 9), (9, 3, 7, 10), (10, 7, 5, 11), (11, 5, 1, 8), (0, 2, 12, 13), (7, 3, 1, 5), (4, 11, 20, 21), (6, 10, 11, 4), (2, 9, 10, 6), (0, 8, 9, 2), (14, 15, 19, 18), (6, 4, 15, 14), (4, 0, 13, 15), (2, 6, 14, 12), (16, 18, 19, 17), (13, 12, 16, 17), (15, 13, 17, 19), (12, 14, 18, 16), (23, 22, 26, 27), (11, 8, 23, 20), (8, 0, 22, 23), (0, 4, 21, 22), (25, 24, 28, 29), (21, 20, 24, 25), (20, 23, 27, 24), (22, 21, 25, 26), (29, 28, 31, 30), (24, 27, 31, 28), (26, 25, 29, 30), (27, 26, 30, 31)])
_uv = me_cube_004.uv_layers.new(name='UVMap')
_uv.uv.foreach_set('vector', [0.4875, 0.0, 0.625, 0.0, 0.625, 0.25, 0.4875, 0.25, 0.4875, 0.25, 0.625, 0.25, 0.625, 0.5, 0.4875, 0.5, 0.4875, 0.5, 0.625, 0.5, 0.625, 0.75, 0.4875, 0.75, 0.4875, 0.75, 0.625, 0.75, 0.625, 1.0, 0.4875, 1.0, 0.375, 0.0, 0.375, 0.25, 0.375, 0.25, 0.375, 0.0, 0.625, 0.5, 0.875, 0.5, 0.875, 0.75, 0.625, 0.75, 0.375, 0.75, 0.4875, 0.75, 0.4875, 0.75, 0.375, 0.75, 0.375, 0.5, 0.4875, 0.5, 0.4875, 0.75, 0.375, 0.75, 0.375, 0.25, 0.4875, 0.25, 0.4875, 0.5, 0.375, 0.5, 0.375, 0.0, 0.4875, 0.0, 0.4875, 0.25, 0.375, 0.25, 0.375, 0.5, 0.375, 0.75, 0.375, 0.75, 0.375, 0.5, 0.375, 0.5, 0.375, 0.75, 0.375, 0.75, 0.375, 0.5, 0.375, 0.75, 0.375, 1.0, 0.375, 1.0, 0.375, 0.75, 0.375, 0.25, 0.375, 0.5, 0.375, 0.5, 0.375, 0.25, 0.125, 0.5, 0.375, 0.5, 0.375, 0.75, 0.125, 0.75, 0.375, 0.0, 0.375, 0.25, 0.375, 0.25, 0.375, 0.0, 0.375, 0.75, 0.375, 1.0, 0.375, 1.0, 0.375, 0.75, 0.375, 0.25, 0.375, 0.5, 0.375, 0.5, 0.375, 0.25, 0.4875, 0.0, 0.375, 0.0, 0.375, 0.0, 0.4875, 0.0, 0.4875, 0.75, 0.4875, 1.0, 0.4875, 1.0, 0.4875, 0.75, 0.4875, 0.0, 0.375, 0.0, 0.375, 0.0, 0.4875, 0.0, 0.375, 1.0, 0.375, 0.75, 0.375, 0.75, 0.375, 1.0, 0.375, 0.75, 0.4875, 0.75, 0.4875, 0.75, 0.375, 0.75, 0.375, 0.75, 0.4875, 0.75, 0.4875, 0.75, 0.375, 0.75, 0.4875, 0.75, 0.4875, 1.0, 0.4875, 1.0, 0.4875, 0.75, 0.375, 1.0, 0.375, 0.75, 0.375, 0.75, 0.375, 1.0, 0.375, 0.75, 0.4875, 0.75, 0.4875, 1.0, 0.375, 1.0, 0.4875, 0.75, 0.4875, 1.0, 0.4875, 1.0, 0.4875, 0.75, 0.375, 1.0, 0.375, 0.75, 0.375, 0.75, 0.375, 1.0, 0.4875, 0.0, 0.375, 0.0, 0.375, 0.0, 0.4875, 0.0])
me_cube_004.update()
me_cube_005 = bpy.data.meshes.new('Cube.005')
me_cube_005.from_pydata([(-1.0, -0.3597, -1.17), (-1.0, -1.206, 0.8824), (-1.0, 1.796, -1.199), (-1.0, 1.0, 1.0), (1.0, -0.3597, -1.17), (1.0, -1.206, 0.8824), (1.0, 1.796, -1.199), (1.0, 1.0, 1.0), (-1.149, -4.94, -1.29), (-1.215, -4.904, -0.2613), (1.258, -4.738, -0.1077), (1.324, -4.774, -1.136), (-0.6901, -0.6901, 3.059), (-0.6901, 0.6901, 3.059), (0.6901, 0.6901, 3.059), (0.6901, -0.6901, 3.059), (-1.251, -3.409, -1.296), (-1.331, -3.373, -0.04846), (1.222, -3.243, -1.142), (1.142, -3.207, 0.1052)], [], [(0, 1, 3, 2), (2, 3, 7, 6), (6, 7, 5, 4), (17, 16, 8, 9), (2, 6, 4, 0), (5, 7, 14, 15), (11, 10, 9, 8), (16, 18, 11, 8), (19, 17, 9, 10), (18, 19, 10, 11), (14, 13, 12, 15), (3, 1, 12, 13), (1, 5, 15, 12), (7, 3, 13, 14), (4, 5, 19, 18), (5, 1, 17, 19), (0, 4, 18, 16), (1, 0, 16, 17)])
_uv = me_cube_005.uv_layers.new(name='UVMap')
_uv.uv.foreach_set('vector', [0.375, 0.0, 0.625, 0.0, 0.625, 0.25, 0.375, 0.25, 0.375, 0.25, 0.625, 0.25, 0.625, 0.5, 0.375, 0.5, 0.375, 0.5, 0.625, 0.5, 0.625, 0.75, 0.375, 0.75, 0.625, 0.0, 0.375, 0.0, 0.375, 0.0, 0.625, 0.0, 0.125, 0.5, 0.375, 0.5, 0.375, 0.75, 0.125, 0.75, 0.625, 0.75, 0.625, 0.5, 0.625, 0.5, 0.625, 0.75, 0.375, 0.75, 0.625, 0.75, 0.625, 1.0, 0.375, 1.0, 0.125, 0.75, 0.375, 0.75, 0.375, 0.75, 0.125, 0.75, 0.625, 0.75, 0.875, 0.75, 0.875, 0.75, 0.625, 0.75, 0.375, 0.75, 0.625, 0.75, 0.625, 0.75, 0.375, 0.75, 0.625, 0.5, 0.875, 0.5, 0.875, 0.75, 0.625, 0.75, 0.625, 0.25, 0.625, 0.0, 0.625, 0.0, 0.625, 0.25, 0.875, 0.75, 0.625, 0.75, 0.625, 0.75, 0.875, 0.75, 0.625, 0.5, 0.625, 0.25, 0.625, 0.25, 0.625, 0.5, 0.375, 0.75, 0.625, 0.75, 0.625, 0.75, 0.375, 0.75, 0.625, 0.75, 0.875, 0.75, 0.875, 0.75, 0.625, 0.75, 0.125, 0.75, 0.375, 0.75, 0.375, 0.75, 0.125, 0.75, 0.625, 0.0, 0.375, 0.0, 0.375, 0.0, 0.625, 0.0])
me_cube_005.update()
me_cube_006 = bpy.data.meshes.new('Cube.006')
me_cube_006.from_pydata([(-1.112, -0.6444, -0.9712), (-1.128, 0.2704, -0.9562), (-0.5705, -0.5994, -1.041), (-0.4692, -0.3945, 1.211), (-0.5702, 0.1474, -1.085), (0.0, -0.7055, -0.995), (0.0, -0.4084, 1.223), (-1.069, -0.622, 0.2401), (-0.925, 0.8771, 0.02881), (-0.5702, -0.5736, -0.2336), (-0.5412, 0.9855, -0.007492), (0.0, -0.5701, -0.2253), (-1.08, -0.4579, 0.596), (-0.8826, 0.8524, 0.5998), (-0.5323, -0.4519, 0.4074), (-0.4733, 0.9849, 0.4304), (0.0, -0.4859, 0.3879), (0.0, 0.1977, -1.11), (0.0, -0.706, -1.002), (-1.173, 0.211, -0.9456), (-1.206, -0.3495, -1.011), (-1.002, 0.2269, 1.12), (-0.5702, -0.1173, -1.096), (-0.5702, -0.4323, -1.111), (0.0, -0.1173, -1.126), (0.0, -0.4323, -1.142), (-1.196, -0.1932, 0.4546), (-1.069, 0.6138, 0.2119), (-1.053, -0.034, 0.602), (-1.006, 0.384, 0.6483), (-1.059, 0.4996, 2.332), (-0.9196, 0.7923, 2.298), (-0.5648, -0.3201, 2.27), (-0.6998, 0.8957, 2.316), (-1.035, -0.3964, 2.271), (0.0, -0.3341, 2.281), (-0.797, 0.7972, 1.081), (-0.473, 0.9424, 1.003), (-1.14, -0.054, 2.284), (0.0, -0.4021, 1.218), (-0.2569, -0.6577, -1.016), (0.0, 0.1977, -1.097), (0.0, 0.9994, -0.009315), (0.0, 0.9896, 0.4281), (-0.2567, -0.1173, -1.112), (-0.2567, -0.4323, -1.128), (0.0, -0.3278, 2.276), (0.0, 0.9344, 2.323), (0.0, 0.9471, 1.0), (-1.08, -0.4631, 0.6013), (-2.136, -0.432, 0.2689), (-2.156, -0.6317, 0.268), (-1.947, -0.9293, 0.6787), (-2.019, -0.2098, 0.4072), (-1.852, -0.8385, 0.8299), (-1.766, -0.471, 0.9187), (-1.026, 0.5738, -0.4637), (-0.5704, -0.5865, -0.6373), (-0.5557, 0.5916, -0.5437), (0.0, -0.6276, -0.6208), (-1.059, -0.6382, -0.6271), (-1.104, 0.4186, -0.3624), (0.0, 0.5986, -0.553), (-2.123, -0.8099, 0.3543), (-1.875, -0.1839, 0.6821), (-1.172, -0.1272, -1.01), (-0.5702, -0.3063, -1.105), (0.0, -0.3063, -1.136), (-1.139, 0.1967, 0.3405), (-1.034, 0.1332, 0.6205), (0.0, -0.3063, -1.122), (-2.07, -0.2642, 0.3568), (-1.785, -0.6707, 0.9178), (-1.605, -0.3483, 0.664), (-1.681, -0.7461, -0.1894), (-1.62, -0.6586, 0.6653), (-1.951, -0.1842, 0.3622), (-1.417, -0.4426, 0.5347), (-1.484, -0.8313, 0.4199), (-1.441, -0.6479, -0.6077), (-1.63, 0.2686, -0.2436), (-1.435, 0.07762, 0.4859), (-1.666, -0.3396, -0.4366), (-1.381, 0.3462, -0.1259), (-1.383, -0.6959, -0.4223), (-1.425, -0.1234, 0.5191), (-1.609, -0.1298, -0.3694), (-0.9892, -0.6602, -0.1944), (-2.047, -0.9188, 0.5046), (-0.9757, 0.7254, -0.2175), (-0.5703, -0.58, -0.4354), (-0.5484, 0.7886, -0.2756), (0.0, -0.5988, -0.423), (-1.089, 0.5053, -0.03035), (0.0, 0.799, -0.2811), (-1.691, 0.07135, 0.2321), (-1.799, -0.2928, 0.8324), (-1.797, 0.08154, 0.00276), (-1.374, 0.2708, 0.2284), (-1.458, -0.8239, 0.07387), (-1.826, -0.1612, -0.07304), (-1.674, -0.8629, 0.5358), (-1.749, -0.6914, -0.3084), (-1.616, -0.1544, 0.6178), (-1.899, -0.3662, -0.1756), (-1.64, -0.01584, 0.4496), (-1.767, -0.8324, 0.2364), (-1.711, -0.7581, 0.7319), (-1.91, -0.03698, 0.198), (-1.806, -0.06938, 0.4316), (-2.007, -0.3725, 0.002931), (-1.92, -0.7804, 0.03847), (-1.696, -0.2826, 0.7333), (-1.931, -0.6767, -0.05835), (-1.691, -0.4584, 0.7405), (-1.935, -0.1769, 0.07513), (-1.792, -0.8617, 0.6381), (-1.752, -0.1646, 0.578), (-1.926, -0.8894, 0.3253)], [(17, 18), (64, 76)], [(16, 39, 3, 14), (39, 6, 35, 46), (20, 23, 2, 0), (45, 25, 5, 40), (21, 28, 12, 14, 3, 32, 34, 38), (89, 8, 10, 91), (90, 9, 7, 87), (92, 11, 9, 90), (93, 27, 8, 89), (8, 13, 15, 10), (9, 14, 12, 7), (11, 16, 14, 9), (27, 29, 13, 8), (7, 49, 28, 26), (68, 69, 29, 27), (118, 116, 52, 88), (116, 107, 54, 52), (1, 4, 22, 19), (65, 66, 23, 20), (15, 13, 36, 37), (13, 29, 21, 36), (28, 21, 29, 69), (43, 15, 37, 48), (21, 30, 31, 36), (36, 31, 33, 37), (21, 38, 30), (37, 33, 47, 48), (10, 15, 43, 42), (23, 45, 40, 2), (3, 39, 46, 32), (16, 6, 39), (91, 10, 42, 94), (82, 79, 102, 104), (86, 82, 104, 100), (109, 108, 53, 64), (110, 113, 51, 50), (115, 110, 50, 71), (114, 112, 55, 72), (117, 109, 64, 96), (85, 81, 103, 73), (98, 83, 95, 105), (4, 58, 62, 41), (5, 59, 40), (113, 111, 63, 51), (19, 61, 56, 1), (40, 59, 57, 2), (2, 57, 60, 0), (1, 56, 58, 4), (79, 84, 74, 102), (107, 114, 72, 54), (108, 115, 71, 53), (77, 85, 73, 75), (19, 22, 66, 65), (44, 24, 67, 70), (26, 28, 69, 68), (19, 65, 86, 80), (26, 68, 85, 77), (0, 60, 84, 79), (93, 61, 83, 98), (68, 27, 81, 85), (65, 20, 82, 86), (20, 0, 79, 82), (61, 19, 80, 83), (7, 26, 77, 78), (87, 7, 78, 99), (60, 87, 99, 84), (27, 93, 98, 81), (80, 86, 100, 97), (112, 117, 96, 55), (81, 98, 105, 103), (84, 99, 106, 74), (58, 91, 94, 62), (111, 118, 88, 63), (61, 93, 89, 56), (59, 92, 90, 57), (57, 90, 87, 60), (56, 89, 91, 58), (83, 80, 97, 95), (78, 77, 75, 101), (99, 78, 101, 106), (74, 106, 118, 111), (103, 105, 117, 112), (97, 100, 115, 108), (75, 73, 114, 107), (102, 74, 111, 113), (105, 95, 109, 117), (73, 103, 112, 114), (100, 104, 110, 115), (104, 102, 113, 110), (95, 97, 108, 109), (101, 75, 107, 116), (106, 101, 116, 118)])
_uv = me_cube_006.uv_layers.new(name='UVMap')
_uv.uv.foreach_set('vector', [0.5625, 0.9031, 0.625, 0.9031, 0.625, 0.9375, 0.5625, 0.9375, 0.625, 0.9031, 0.625, 0.875, 0.625, 0.875, 0.625, 0.9031, 0.1252, 0.6667, 0.1875, 0.6667, 0.1875, 0.7092, 0.1457, 0.7092, 0.2219, 0.6667, 0.25, 0.6667, 0.25, 0.75, 0.2219, 0.7316, 0.625, 0.08333, 0.5625, 0.08333, 0.5678, 1.004, 0.5625, 0.9375, 0.625, 0.9375, 0.625, 0.9375, 0.625, 0.04077, 0.625, 0.08333, 0.4688, 0.2496, 0.5, 0.2496, 0.5, 0.3125, 0.4688, 0.3125, 0.4699, 0.9377, 0.5, 0.9375, 0.5015, 0.9885, 0.4705, 0.9864, 0.4683, 0.8893, 0.5, 0.9031, 0.5, 0.9375, 0.4699, 0.9377, 0.4687, 0.1705, 0.5, 0.1667, 0.5, 0.2496, 0.4688, 0.2496, 0.5, 0.2496, 0.5625, 0.2496, 0.5625, 0.3125, 0.5, 0.3125, 0.5, 0.9375, 0.5625, 0.9375, 0.5678, 1.004, 0.5015, 0.9885, 0.5, 0.9031, 0.5625, 0.9031, 0.5625, 0.9375, 0.5, 0.9375, 0.5, 0.1667, 0.5625, 0.1667, 0.5625, 0.2496, 0.5, 0.2496, 0.4948, 0.02299, 0.5625, 0.04077, 0.5625, 0.08333, 0.5, 0.08333, 0.5, 0.1167, 0.5625, 0.1167, 0.5625, 0.1667, 0.5, 0.1667, 0.4705, 0.9864, 0.5015, 0.9885, 0.5015, 0.9885, 0.4705, 0.9864, 0.4948, 0.02299, 0.5, 0.08333, 0.5, 0.08333, 0.4948, 0.02299, 0.1403, 0.5157, 0.1875, 0.5, 0.1875, 0.5833, 0.1295, 0.5726, 0.127, 0.6291, 0.1875, 0.6333, 0.1875, 0.6667, 0.1252, 0.6667, 0.5625, 0.3125, 0.5625, 0.2496, 0.5625, 0.2496, 0.5625, 0.3125, 0.5625, 0.2496, 0.5625, 0.1667, 0.5625, 0.1667, 0.5625, 0.2496, 0.5625, 0.08333, 0.5625, 0.1667, 0.5625, 0.1667, 0.5625, 0.1167, 0.5625, 0.3469, 0.5625, 0.3125, 0.5625, 0.3125, 0.5625, 0.3469, 0.5625, 0.1667, 0.625, 0.1667, 0.625, 0.2496, 0.5625, 0.2496, 0.5625, 0.2496, 0.625, 0.2496, 0.625, 0.3125, 0.5625, 0.3125, 0.625, 0.08333, 0.625, 0.08333, 0.625, 0.1667, 0.5625, 0.3125, 0.625, 0.3125, 0.625, 0.3469, 0.5625, 0.3469, 0.5, 0.3125, 0.5625, 0.3125, 0.5625, 0.3469, 0.5, 0.3469, 0.1875, 0.6667, 0.2219, 0.6667, 0.2219, 0.7316, 0.1875, 0.7092, 0.625, 0.9375, 0.625, 0.9031, 0.625, 0.9031, 0.625, 0.9375, 0.5625, 0.875, 0.625, 0.875, 0.625, 0.9031, 0.4688, 0.3125, 0.5, 0.3125, 0.5, 0.3469, 0.4688, 0.3469, 0.125, 0.6667, 0.1457, 0.7092, 0.1457, 0.7092, 0.125, 0.6667, 0.1268, 0.629, 0.125, 0.6667, 0.125, 0.6667, 0.1268, 0.629, 0.4375, 0.1743, 0.375, 0.1819, 0.375, 0.1819, 0.4375, 0.1743, 0.125, 0.6667, 0.1457, 0.7092, 0.1457, 0.7092, 0.125, 0.6667, 0.1268, 0.629, 0.125, 0.6667, 0.125, 0.6667, 0.1268, 0.629, 0.5, 0.1167, 0.5, 0.1667, 0.5, 0.1667, 0.5, 0.1167, 0.4688, 0.1705, 0.4375, 0.1743, 0.4375, 0.1743, 0.4688, 0.1705, 0.5, 0.1167, 0.5, 0.1667, 0.5, 0.1667, 0.5, 0.1167, 0.4688, 0.1705, 0.4375, 0.1743, 0.4375, 0.1743, 0.4688, 0.1705, 0.375, 0.3125, 0.4375, 0.3125, 0.4375, 0.3469, 0.375, 0.3469, 0.375, 0.875, 0.4365, 0.8754, 0.3771, 0.9034, 0.3777, 0.9801, 0.4396, 0.9843, 0.4396, 0.9843, 0.3777, 0.9801, 0.375, 0.1819, 0.4375, 0.1743, 0.4375, 0.2496, 0.375, 0.2496, 0.3771, 0.9034, 0.4365, 0.8754, 0.4398, 0.9378, 0.3797, 0.9381, 0.3797, 0.9381, 0.4398, 0.9378, 0.4396, 0.9843, 0.3777, 0.9801, 0.375, 0.2496, 0.4375, 0.2496, 0.4375, 0.3125, 0.375, 0.3125, 0.3777, 0.9801, 0.4396, 0.9843, 0.4396, 0.9843, 0.3777, 0.9801, 0.5, 0.08333, 0.5, 0.1167, 0.5, 0.1167, 0.5, 0.08333, 0.1295, 0.5726, 0.1268, 0.629, 0.1268, 0.629, 0.1295, 0.5726, 0.5, 0.08333, 0.5, 0.1167, 0.5, 0.1167, 0.5, 0.08333, 0.1295, 0.5726, 0.1875, 0.5833, 0.1875, 0.6333, 0.127, 0.6291, 0.2219, 0.5833, 0.25, 0.5833, 0.25, 0.6333, 0.2499, 0.6332, 0.5, 0.08333, 0.5625, 0.08333, 0.5625, 0.1167, 0.5, 0.1167, 0.1295, 0.5726, 0.127, 0.6291, 0.1268, 0.629, 0.1295, 0.5726, 0.5, 0.08333, 0.5, 0.1167, 0.5, 0.1167, 0.5, 0.08333, 0.3777, 0.9801, 0.4396, 0.9843, 0.4396, 0.9843, 0.3777, 0.9801, 0.4687, 0.1705, 0.4375, 0.1743, 0.4375, 0.1743, 0.4688, 0.1705, 0.5, 0.1167, 0.5, 0.1667, 0.5, 0.1667, 0.5, 0.1167, 0.127, 0.6291, 0.1252, 0.6667, 0.125, 0.6667, 0.1268, 0.629, 0.1252, 0.6667, 0.1457, 0.7092, 0.1457, 0.7092, 0.125, 0.6667, 0.4375, 0.1743, 0.375, 0.1819, 0.375, 0.1819, 0.4375, 0.1743, 0.4948, 0.02299, 0.5, 0.08333, 0.5, 0.08333, 0.4948, 0.02299, 0.4705, 0.9864, 0.5015, 0.9885, 0.5015, 0.9885, 0.4705, 0.9864, 0.4396, 0.9843, 0.4705, 0.9864, 0.4705, 0.9864, 0.4396, 0.9843, 0.5, 0.1667, 0.4687, 0.1705, 0.4688, 0.1705, 0.5, 0.1667, 0.1295, 0.5726, 0.1268, 0.629, 0.1268, 0.629, 0.1295, 0.5726, 0.5, 0.1667, 0.4688, 0.1705, 0.4688, 0.1705, 0.5, 0.1667, 0.5, 0.1667, 0.4688, 0.1705, 0.4688, 0.1705, 0.5, 0.1667, 0.4396, 0.9843, 0.4705, 0.9864, 0.4705, 0.9864, 0.4396, 0.9843, 0.4375, 0.3125, 0.4688, 0.3125, 0.4688, 0.3469, 0.4375, 0.3469, 0.4396, 0.9843, 0.4705, 0.9864, 0.4705, 0.9864, 0.4396, 0.9843, 0.4375, 0.1743, 0.4687, 0.1705, 0.4688, 0.2496, 0.4375, 0.2496, 0.4365, 0.8754, 0.4683, 0.8893, 0.4699, 0.9377, 0.4398, 0.9378, 0.4398, 0.9378, 0.4699, 0.9377, 0.4705, 0.9864, 0.4396, 0.9843, 0.4375, 0.2496, 0.4688, 0.2496, 0.4688, 0.3125, 0.4375, 0.3125, 0.4375, 0.1743, 0.375, 0.1819, 0.375, 0.1819, 0.4375, 0.1743, 0.4948, 0.02299, 0.5, 0.08333, 0.5, 0.08333, 0.4948, 0.02299, 0.4705, 0.9864, 0.5015, 0.9885, 0.5015, 0.9885, 0.4705, 0.9864, 0.4396, 0.9843, 0.4705, 0.9864, 0.4705, 0.9864, 0.4396, 0.9843, 0.5, 0.1667, 0.4688, 0.1705, 0.4688, 0.1705, 0.5, 0.1667, 0.1295, 0.5726, 0.1268, 0.629, 0.1268, 0.629, 0.1295, 0.5726, 0.5, 0.08333, 0.5, 0.1167, 0.5, 0.1167, 0.5, 0.08333, 0.3777, 0.9801, 0.4396, 0.9843, 0.4396, 0.9843, 0.3777, 0.9801, 0.4688, 0.1705, 0.4375, 0.1743, 0.4375, 0.1743, 0.4688, 0.1705, 0.5, 0.1167, 0.5, 0.1667, 0.5, 0.1667, 0.5, 0.1167, 0.1268, 0.629, 0.125, 0.6667, 0.125, 0.6667, 0.1268, 0.629, 0.125, 0.6667, 0.1457, 0.7092, 0.1457, 0.7092, 0.125, 0.6667, 0.4375, 0.1743, 0.375, 0.1819, 0.375, 0.1819, 0.4375, 0.1743, 0.4948, 0.02299, 0.5, 0.08333, 0.5, 0.08333, 0.4948, 0.02299, 0.4705, 0.9864, 0.5015, 0.9885, 0.5015, 0.9885, 0.4705, 0.9864])
me_cube_006.update()
me_cube_007 = bpy.data.meshes.new('Cube.007')
me_cube_007.from_pydata([(-1.047, -0.6809, -1.115), (-1.209, 0.2704, -0.9562), (-0.6505, -0.6948, -1.04), (-0.5323, -0.5427, 1.298), (-0.5694, 0.1341, -1.097), (0.0002978, -0.6975, -0.9882), (-1.116, -0.6723, 0.2971), (-0.9609, 0.8891, -0.02777), (-0.6468, -0.6639, -0.2392), (-0.4898, 1.032, -0.009193), (-0.0007425, -0.6146, -0.2074), (-1.086, -0.6585, 0.5328), (-0.9361, 0.8889, 0.6073), (-0.6112, -0.6292, 0.4149), (-0.4847, 1.071, 0.5711), (-0.0001871, -0.5834, 0.4293), (0.0, -0.706, -1.002), (-1.199, 0.282, -1.086), (-1.235, -0.3489, -1.16), (-1.181, 0.1586, 1.168), (-0.5819, -0.115, -1.094), (-0.5532, -0.4323, -1.111), (0.0, -0.4616, -1.129), (-1.272, -0.2957, 0.6044), (-1.233, 0.6133, 0.2814), (-1.163, -0.1352, 0.5839), (-1.088, 0.384, 0.6483), (-1.141, 0.4996, 2.332), (-1.001, 0.7923, 2.298), (-0.5708, -0.4926, 2.262), (-0.3679, 1.049, 2.322), (-1.177, -0.4031, 2.278), (-0.9329, 0.7947, 1.121), (-0.4319, 0.985, 1.11), (-1.221, -0.1179, 2.284), (0.0, -0.5417, 1.413), (-0.3398, -0.6958, -1.011), (-0.3385, -0.4323, -1.128), (0.0, -0.5569, 2.324), (-2.21, -0.4358, 0.2641), (-2.233, -0.6712, 0.263), (-1.988, -1.022, 0.7471), (-2.072, -0.1738, 0.427), (-2.159, -0.3551, 1.567), (-1.057, 0.5609, -0.4842), (-0.781, -0.6693, -0.7363), (-0.5533, 0.5661, -0.5918), (-0.00141, -0.6664, -0.5965), (-2.194, -0.8812, 0.3647), (-1.902, -0.1433, 0.7512), (-1.197, -0.0987, -1.159), (-0.5765, -0.3063, -1.105), (-0.08181, -0.3063, -1.136), (-1.16, 0.2658, 0.3618), (-1.116, 0.1332, 0.6205), (-2.132, -0.238, 0.3677), (-1.797, -0.7172, 1.029), (-1.557, -0.375, 0.8214), (-1.688, -0.7953, -0.2347), (-1.587, -0.6851, 0.7633), (-1.374, -0.4604, 0.6237), (-1.449, -0.8979, 0.4946), (-1.418, -0.6849, -0.7055), (-1.631, 0.3467, -0.2957), (-1.412, 0.1318, 0.5255), (-1.672, -0.3378, -0.513), (-1.351, 0.4342, -0.1633), (-1.353, -0.7389, -0.4968), (-1.387, -0.0978, 0.6117), (-1.607, -0.1017, -0.4372), (-0.7847, -0.6808, -0.3755), (-2.105, -1.01, 0.5419), (-1.023, 0.7358, -0.1947), (-0.5302, 0.8492, -0.2753), (-0.001622, -0.6249, -0.4163), (-1.699, 0.1247, 0.2397), (-1.812, -0.2717, 0.9283), (-1.819, 0.1362, -0.01838), (-1.343, 0.3492, 0.2357), (-1.437, -0.8829, 0.06167), (-1.851, -0.137, -0.1037), (-1.671, -0.9296, 0.5879), (-1.765, -0.7338, -0.3686), (-1.593, -0.1149, 0.7035), (-1.934, -0.3678, -0.2191), (-1.642, 0.0266, 0.4846), (-1.785, -0.8926, 0.2446), (-1.697, -0.8133, 0.8738), (-1.951, 0.02946, 0.1872), (-1.827, -0.00918, 0.4657), (-2.067, -0.3707, -0.04546), (-1.964, -0.8572, -0.003072), (-1.686, -0.2512, 0.8411), (-1.97, -0.7172, -0.08716), (-1.652, -0.5009, 0.9276), (-1.981, -0.1374, 0.04065), (-1.811, -0.9541, 0.7121), (-1.763, -0.1227, 0.6403), (-1.97, -0.9872, 0.3389), (-1.862, -0.8988, 0.9458), (-2.21, -0.4358, 0.2641), (-2.233, -0.6712, 0.263), (-2.105, -1.01, 0.5419), (-1.988, -1.022, 0.7471), (-2.132, -0.238, 0.3677), (-1.745, -0.6721, 1.066), (-1.818, -0.4192, 1.059), (-1.902, -0.1433, 0.7512), (-2.072, -0.1738, 0.427), (-1.951, 0.02946, 0.1872), (-2.194, -0.8812, 0.3647), (-1.812, -0.2717, 0.9283), (-1.827, -0.00918, 0.4657), (-1.964, -0.8572, -0.003072), (-1.981, -0.1374, 0.04065), (-1.763, -0.1227, 0.6403), (-1.97, -0.9872, 0.3389), (-2.067, -0.3707, -0.04546), (-1.97, -0.7172, -0.08716), (-1.811, -0.9541, 0.7121), (-2.509, -1.093, 2.436), (-3.062, -0.5883, 1.814), (-3.081, -0.8132, 1.823), (-2.917, -1.21, 2.031), (-2.63, -1.219, 2.299), (-2.965, -0.3976, 1.887), (-2.409, -0.8605, 2.55), (-2.383, -0.5847, 2.548), (-2.54, -0.1896, 2.26), (-2.895, -0.3351, 1.925), (-3.018, -1.012, 1.91), (-2.437, -0.3394, 2.431), (-2.119, -0.5518, 1.669), (-2.212, -0.9616, 1.574), (-2.357, -1.071, 1.343), (-2.626, -0.7358, 0.8807), (-2.605, -0.511, 0.8817), (-2.59, -0.9364, 0.9778), (-2.138, -0.7728, 1.673), (-2.53, -0.3222, 0.9806), (-2.473, -0.2609, 1.037), (-2.504, -1.059, 1.147), (-2.245, -0.2325, 1.398), (-1.966, 1.036, 7.191), (-1.762, 1.464, 7.141), (-1.244, -2.137, 7.16), (-1.003, 1.593, 7.148), (-1.902, -1.501, 7.157), (-2.083, -0.3157, 7.181), (0.0, -2.38, 7.115), (-0.8133, 0.1956, -1.15), (-0.8309, -0.07941, -1.191), (-0.7279, -0.3835, -1.24), (0.0, -0.4346, -1.249), (-0.5016, -0.4054, -1.248), (-0.7693, -0.2425, -1.223), (-0.8877, 0.1559, -1.089), (-0.9501, -0.1676, -1.131), (-0.9501, -0.4826, -1.146), (0.0, -0.5118, -1.164), (-0.6366, -0.4826, -1.163), (-0.9501, -0.3566, -1.14)], [(56, 105)], [(15, 35, 3, 13), (18, 21, 2, 0), (37, 22, 5, 36), (19, 25, 11, 13, 3, 29, 31, 34), (72, 7, 9, 73), (70, 8, 6), (74, 10, 8, 70), (72, 24, 7), (7, 12, 14, 9), (8, 13, 11, 6), (10, 15, 13, 8), (24, 26, 12, 7), (6, 11, 25, 23), (53, 54, 26, 24), (92, 97, 115), (1, 4, 20, 17), (50, 51, 21, 18), (14, 12, 32, 33), (12, 26, 19, 32), (25, 19, 26, 54), (19, 27, 28, 32), (32, 28, 30, 33), (19, 34, 27), (21, 37, 36, 2), (3, 35, 38, 29), (65, 62, 82, 84), (69, 65, 84, 80), (90, 93, 118, 117), (48, 40, 101, 110), (91, 98, 116, 113), (95, 90, 117, 114), (68, 64, 83, 57), (78, 66, 75, 85), (5, 47, 36), (105, 99, 133, 138), (17, 44, 1), (36, 47, 45, 2), (2, 45, 0), (1, 44, 46, 4), (62, 67, 58, 82), (39, 55, 104, 100), (60, 68, 57, 59), (17, 20, 51, 50), (23, 25, 54, 53), (17, 50, 69, 63), (23, 53, 68, 60), (0, 45, 67, 62), (72, 44, 66, 78), (53, 24, 64, 68), (50, 18, 65, 69), (18, 0, 62, 65), (44, 17, 63, 66), (6, 23, 60, 61), (70, 6, 61, 79), (45, 70, 79, 67), (24, 72, 78, 64), (63, 69, 80, 77), (97, 89, 112, 115), (64, 78, 85, 83), (67, 79, 86, 58), (41, 71, 102, 103), (47, 74, 70, 45), (44, 72, 73, 46), (66, 63, 77, 75), (61, 60, 59, 81), (79, 61, 81, 86), (58, 86, 98, 91), (83, 85, 97, 92), (77, 80, 95, 88), (59, 57, 94, 87), (82, 58, 91, 93), (85, 75, 89, 97), (57, 83, 92, 94), (80, 84, 90, 95), (84, 82, 93, 90), (75, 77, 88, 89), (81, 59, 87, 96), (86, 81, 96, 98), (116, 119, 103, 102), (119, 87, 99, 103), (112, 109, 108, 107), (117, 118, 101, 100), (114, 117, 100, 104), (115, 112, 107, 111), (118, 113, 110, 101), (87, 94, 105, 99), (109, 114, 104, 108), (92, 115, 111, 106), (113, 116, 102, 110), (71, 48, 110, 102), (55, 42, 108, 104), (89, 88, 109, 112), (88, 95, 114, 109), (42, 49, 107, 108), (49, 76, 111, 107), (100, 104, 139, 136), (96, 87, 119), (40, 39, 100, 101), (98, 96, 119, 116), (93, 91, 113, 118), (43, 132, 127, 131), (133, 134, 124, 120), (135, 136, 121, 122), (137, 135, 122, 130), (132, 138, 126, 127), (139, 140, 129, 125), (134, 141, 123, 124), (142, 43, 131, 128), (141, 137, 130, 123), (140, 142, 128, 129), (138, 133, 120, 126), (136, 139, 125, 121), (94, 92, 106, 105), (108, 107, 142, 140), (102, 110, 137, 141), (107, 111, 43, 142), (103, 102, 141, 134), (104, 108, 140, 139), (106, 105, 138, 132), (110, 101, 135, 137), (101, 100, 136, 135), (99, 103, 134, 133), (111, 106, 132, 43), (34, 31, 147, 148), (29, 38, 149, 145), (30, 28, 144, 146), (27, 34, 148, 143), (31, 29, 145, 147), (28, 27, 143, 144), (21, 51, 155, 152), (37, 21, 152, 154), (51, 20, 151, 155), (20, 4, 150, 151), (22, 37, 154, 153), (155, 151, 157, 161), (154, 152, 158, 160), (151, 150, 156, 157), (153, 154, 160, 159), (152, 155, 161, 158)])
_uv = me_cube_007.uv_layers.new(name='UVMap')
_uv.uv.foreach_set('vector', [0.5625, 0.9031, 0.625, 0.9031, 0.625, 0.9375, 0.5625, 0.9375, 0.1252, 0.6667, 0.1875, 0.6667, 0.1875, 0.7092, 0.1457, 0.7092, 0.2219, 0.6667, 0.25, 0.6667, 0.25, 0.75, 0.2219, 0.7316, 0.625, 0.08333, 0.5625, 0.08333, 0.5678, 1.004, 0.5625, 0.9375, 0.625, 0.9375, 0.625, 0.9375, 0.625, 0.04077, 0.625, 0.08333, 0.4688, 0.2496, 0.5, 0.2496, 0.5, 0.3125, 0.4688, 0.3125, 0.4699, 0.9377, 0.5, 0.9375, 0.5015, 0.9885, 0.4683, 0.8893, 0.5, 0.9031, 0.5, 0.9375, 0.4699, 0.9377, 0.4687, 0.1705, 0.5, 0.1667, 0.5, 0.2496, 0.5, 0.2496, 0.5625, 0.2496, 0.5625, 0.3125, 0.5, 0.3125, 0.5, 0.9375, 0.5625, 0.9375, 0.5678, 1.004, 0.5015, 0.9885, 0.5, 0.9031, 0.5625, 0.9031, 0.5625, 0.9375, 0.5, 0.9375, 0.5, 0.1667, 0.5625, 0.1667, 0.5625, 0.2496, 0.5, 0.2496, 0.4948, 0.02299, 0.5625, 0.04077, 0.5625, 0.08333, 0.5, 0.08333, 0.5, 0.1167, 0.5625, 0.1167, 0.5625, 0.1667, 0.5, 0.1667, 0.5, 0.1667, 0.4688, 0.1705, 0.4688, 0.1705, 0.1403, 0.5157, 0.1875, 0.5, 0.1875, 0.5833, 0.1295, 0.5726, 0.127, 0.6291, 0.1875, 0.6333, 0.1875, 0.6667, 0.1252, 0.6667, 0.5625, 0.3125, 0.5625, 0.2496, 0.5625, 0.2496, 0.5625, 0.3125, 0.5625, 0.2496, 0.5625, 0.1667, 0.5625, 0.1667, 0.5625, 0.2496, 0.5625, 0.08333, 0.5625, 0.1667, 0.5625, 0.1667, 0.5625, 0.1167, 0.5625, 0.1667, 0.625, 0.1667, 0.625, 0.2496, 0.5625, 0.2496, 0.5625, 0.2496, 0.625, 0.2496, 0.625, 0.3125, 0.5625, 0.3125, 0.625, 0.08333, 0.625, 0.08333, 0.625, 0.1667, 0.1875, 0.6667, 0.2219, 0.6667, 0.2219, 0.7316, 0.1875, 0.7092, 0.625, 0.9375, 0.625, 0.9031, 0.625, 0.9031, 0.625, 0.9375, 0.125, 0.6667, 0.1457, 0.7092, 0.1457, 0.7092, 0.125, 0.6667, 0.1268, 0.629, 0.125, 0.6667, 0.125, 0.6667, 0.1268, 0.629, 0.125, 0.6667, 0.1457, 0.7092, 0.1457, 0.7092, 0.125, 0.6667, 0.0, 0.0, 0.0, 0.0, 0.0, 0.0, 0.0, 0.0, 0.4396, 0.9843, 0.4705, 0.9864, 0.4705, 0.9864, 0.4396, 0.9843, 0.1268, 0.629, 0.125, 0.6667, 0.125, 0.6667, 0.1268, 0.629, 0.5, 0.1167, 0.5, 0.1667, 0.5, 0.1667, 0.5, 0.1167, 0.4688, 0.1705, 0.4375, 0.1743, 0.4375, 0.1743, 0.4688, 0.1705, 0.375, 0.875, 0.4365, 0.8754, 0.3771, 0.9034, 0.5, 0.1167, 0.5, 0.08333, 0.5, 0.08333, 0.5, 0.1167, 0.375, 0.1819, 0.4375, 0.2496, 0.375, 0.2496, 0.3771, 0.9034, 0.4365, 0.8754, 0.4398, 0.9378, 0.3797, 0.9381, 0.3797, 0.9381, 0.4396, 0.9843, 0.3777, 0.9801, 0.375, 0.2496, 0.4375, 0.2496, 0.4375, 0.3125, 0.375, 0.3125, 0.3777, 0.9801, 0.4396, 0.9843, 0.4396, 0.9843, 0.3777, 0.9801, 0.0, 0.0, 0.0, 0.0, 0.0, 0.0, 0.0, 0.0, 0.5, 0.08333, 0.5, 0.1167, 0.5, 0.1167, 0.5, 0.08333, 0.1295, 0.5726, 0.1875, 0.5833, 0.1875, 0.6333, 0.127, 0.6291, 0.5, 0.08333, 0.5625, 0.08333, 0.5625, 0.1167, 0.5, 0.1167, 0.1295, 0.5726, 0.127, 0.6291, 0.1268, 0.629, 0.1295, 0.5726, 0.5, 0.08333, 0.5, 0.1167, 0.5, 0.1167, 0.5, 0.08333, 0.3777, 0.9801, 0.4396, 0.9843, 0.4396, 0.9843, 0.3777, 0.9801, 0.4687, 0.1705, 0.4375, 0.1743, 0.4375, 0.1743, 0.4688, 0.1705, 0.5, 0.1167, 0.5, 0.1667, 0.5, 0.1667, 0.5, 0.1167, 0.127, 0.6291, 0.1252, 0.6667, 0.125, 0.6667, 0.1268, 0.629, 0.1252, 0.6667, 0.1457, 0.7092, 0.1457, 0.7092, 0.125, 0.6667, 0.4375, 0.1743, 0.375, 0.1819, 0.375, 0.1819, 0.4375, 0.1743, 0.4948, 0.02299, 0.5, 0.08333, 0.5, 0.08333, 0.4948, 0.02299, 0.4705, 0.9864, 0.5015, 0.9885, 0.5015, 0.9885, 0.4705, 0.9864, 0.4396, 0.9843, 0.4705, 0.9864, 0.4705, 0.9864, 0.4396, 0.9843, 0.5, 0.1667, 0.4687, 0.1705, 0.4688, 0.1705, 0.5, 0.1667, 0.1295, 0.5726, 0.1268, 0.629, 0.1268, 0.629, 0.1295, 0.5726, 0.4688, 0.1705, 0.4375, 0.1743, 0.4375, 0.1743, 0.4688, 0.1705, 0.5, 0.1667, 0.4688, 0.1705, 0.4688, 0.1705, 0.5, 0.1667, 0.4396, 0.9843, 0.4705, 0.9864, 0.4705, 0.9864, 0.4396, 0.9843, 0.0, 0.0, 0.0, 0.0, 0.0, 0.0, 0.0, 0.0, 0.4365, 0.8754, 0.4683, 0.8893, 0.4699, 0.9377, 0.4398, 0.9378, 0.4375, 0.2496, 0.4688, 0.2496, 0.4688, 0.3125, 0.4375, 0.3125, 0.4375, 0.1743, 0.375, 0.1819, 0.375, 0.1819, 0.4375, 0.1743, 0.4948, 0.02299, 0.5, 0.08333, 0.5, 0.08333, 0.4948, 0.02299, 0.4705, 0.9864, 0.5015, 0.9885, 0.5015, 0.9885, 0.4705, 0.9864, 0.4396, 0.9843, 0.4705, 0.9864, 0.4705, 0.9864, 0.4396, 0.9843, 0.5, 0.1667, 0.4688, 0.1705, 0.4688, 0.1705, 0.5, 0.1667, 0.1295, 0.5726, 0.1268, 0.629, 0.1268, 0.629, 0.1295, 0.5726, 0.5, 0.08333, 0.5, 0.1167, 0.5, 0.1167, 0.5, 0.08333, 0.3777, 0.9801, 0.4396, 0.9843, 0.4396, 0.9843, 0.3777, 0.9801, 0.4688, 0.1705, 0.4375, 0.1743, 0.4375, 0.1743, 0.4688, 0.1705, 0.5, 0.1167, 0.5, 0.1667, 0.5, 0.1667, 0.5, 0.1167, 0.1268, 0.629, 0.125, 0.6667, 0.125, 0.6667, 0.1268, 0.629, 0.125, 0.6667, 0.1457, 0.7092, 0.1457, 0.7092, 0.125, 0.6667, 0.4375, 0.1743, 0.375, 0.1819, 0.375, 0.1819, 0.4375, 0.1743, 0.4948, 0.02299, 0.5, 0.08333, 0.5, 0.08333, 0.4948, 0.02299, 0.4705, 0.9864, 0.5015, 0.9885, 0.5015, 0.9885, 0.4705, 0.9864, 0.4705, 0.9864, 0.5015, 0.9885, 0.5015, 0.9885, 0.4705, 0.9864, 0.4948, 0.02299, 0.5, 0.08333, 0.5, 0.08333, 0.4948, 0.02299, 0.4375, 0.1743, 0.375, 0.1819, 0.375, 0.1819, 0.4375, 0.1743, 0.125, 0.6667, 0.1457, 0.7092, 0.1457, 0.7092, 0.125, 0.6667, 0.1268, 0.629, 0.125, 0.6667, 0.125, 0.6667, 0.1268, 0.629, 0.4688, 0.1705, 0.4375, 0.1743, 0.4375, 0.1743, 0.4688, 0.1705, 0.3777, 0.9801, 0.4396, 0.9843, 0.4396, 0.9843, 0.3777, 0.9801, 0.5, 0.08333, 0.5, 0.1167, 0.5, 0.1167, 0.5, 0.08333, 0.1295, 0.5726, 0.1268, 0.629, 0.1268, 0.629, 0.1295, 0.5726, 0.5, 0.1667, 0.4688, 0.1705, 0.4688, 0.1705, 0.5, 0.1667, 0.4396, 0.9843, 0.4705, 0.9864, 0.4705, 0.9864, 0.4396, 0.9843, 0.0, 0.0, 0.0, 0.0, 0.0, 0.0, 0.0, 0.0, 0.0, 0.0, 0.0, 0.0, 0.0, 0.0, 0.0, 0.0, 0.4375, 0.1743, 0.375, 0.1819, 0.375, 0.1819, 0.4375, 0.1743, 0.1295, 0.5726, 0.1268, 0.629, 0.1268, 0.629, 0.1295, 0.5726, 0.0, 0.0, 0.0, 0.0, 0.0, 0.0, 0.0, 0.0, 0.0, 0.0, 0.0, 0.0, 0.0, 0.0, 0.0, 0.0, 0.125, 0.6667, 0.1268, 0.629, 0.1268, 0.629, 0.125, 0.6667, 0.4948, 0.02299, 0.5, 0.08333, 0.4948, 0.02299, 0.0, 0.0, 0.0, 0.0, 0.0, 0.0, 0.0, 0.0, 0.4705, 0.9864, 0.5015, 0.9885, 0.5015, 0.9885, 0.4705, 0.9864, 0.3777, 0.9801, 0.4396, 0.9843, 0.4396, 0.9843, 0.3777, 0.9801, 0.4688, 0.1705, 0.5, 0.1667, 0.5, 0.1667, 0.4688, 0.1705, 0.5, 0.08333, 0.4948, 0.02299, 0.4948, 0.02299, 0.5, 0.08333, 0.1457, 0.7092, 0.125, 0.6667, 0.125, 0.6667, 0.1457, 0.7092, 0.4396, 0.9843, 0.3777, 0.9801, 0.3777, 0.9801, 0.4396, 0.9843, 0.5, 0.1667, 0.5, 0.1167, 0.5, 0.1167, 0.5, 0.1667, 0.1268, 0.629, 0.1295, 0.5726, 0.1295, 0.5726, 0.1268, 0.629, 0.5015, 0.9885, 0.4705, 0.9864, 0.4705, 0.9864, 0.5015, 0.9885, 0.4375, 0.1743, 0.4688, 0.1705, 0.4688, 0.1705, 0.4375, 0.1743, 0.4705, 0.9864, 0.4396, 0.9843, 0.4396, 0.9843, 0.4705, 0.9864, 0.375, 0.1819, 0.4375, 0.1743, 0.4375, 0.1743, 0.375, 0.1819, 0.5, 0.1167, 0.5, 0.08333, 0.5, 0.08333, 0.5, 0.1167, 0.125, 0.6667, 0.1268, 0.629, 0.1268, 0.629, 0.125, 0.6667, 0.5, 0.1167, 0.5, 0.1667, 0.5, 0.1667, 0.5, 0.1167, 0.375, 0.1819, 0.4375, 0.1743, 0.4375, 0.1743, 0.375, 0.1819, 0.4705, 0.9864, 0.4396, 0.9843, 0.4396, 0.9843, 0.4705, 0.9864, 0.4375, 0.1743, 0.4688, 0.1705, 0.4688, 0.1705, 0.4375, 0.1743, 0.5015, 0.9885, 0.4705, 0.9864, 0.4705, 0.9864, 0.5015, 0.9885, 0.1268, 0.629, 0.1295, 0.5726, 0.1295, 0.5726, 0.1268, 0.629, 0.5, 0.1667, 0.5, 0.1167, 0.5, 0.1167, 0.5, 0.1667, 0.4396, 0.9843, 0.3777, 0.9801, 0.3777, 0.9801, 0.4396, 0.9843, 0.1457, 0.7092, 0.125, 0.6667, 0.125, 0.6667, 0.1457, 0.7092, 0.5, 0.08333, 0.4948, 0.02299, 0.4948, 0.02299, 0.5, 0.08333, 0.4688, 0.1705, 0.5, 0.1667, 0.5, 0.1667, 0.4688, 0.1705, 0.625, 0.08333, 0.625, 0.04077, 0.625, 0.04077, 0.625, 0.08333, 0.625, 0.9375, 0.625, 0.9031, 0.625, 0.9031, 0.625, 0.9375, 0.625, 0.3125, 0.625, 0.2496, 0.625, 0.2496, 0.625, 0.3125, 0.625, 0.1667, 0.625, 0.08333, 0.625, 0.08333, 0.625, 0.1667, 0.625, 0.04077, 0.625, 0.9375, 0.625, 0.9375, 0.625, 0.04077, 0.625, 0.2496, 0.625, 0.1667, 0.625, 0.1667, 0.625, 0.2496, 0.1875, 0.6667, 0.1875, 0.6333, 0.1875, 0.6333, 0.1875, 0.6667, 0.2219, 0.6667, 0.1875, 0.6667, 0.1875, 0.6667, 0.2219, 0.6667, 0.1875, 0.6333, 0.1875, 0.5833, 0.1875, 0.5833, 0.1875, 0.6333, 0.1875, 0.5833, 0.1875, 0.5, 0.1875, 0.5, 0.1875, 0.5833, 0.25, 0.6667, 0.2219, 0.6667, 0.2219, 0.6667, 0.25, 0.6667, 0.1875, 0.6333, 0.1875, 0.5833, 0.1875, 0.5833, 0.1875, 0.6333, 0.2219, 0.6667, 0.1875, 0.6667, 0.1875, 0.6667, 0.2219, 0.6667, 0.1875, 0.5833, 0.1875, 0.5, 0.1875, 0.5, 0.1875, 0.5833, 0.25, 0.6667, 0.2219, 0.6667, 0.2219, 0.6667, 0.25, 0.6667, 0.1875, 0.6667, 0.1875, 0.6333, 0.1875, 0.6333, 0.1875, 0.6667])
me_cube_007.update()

# ---- objects
ob_cube = bpy.data.objects.new('Cube', me_cube)
ob_light = bpy.data.objects.new('Light', light_light)
ob_camera = bpy.data.objects.new('Camera', cam_camera)
ob_empty = bpy.data.objects.new('Empty', None)
ob_empty_001 = bpy.data.objects.new('Empty.001', None)
ob_cube_001 = bpy.data.objects.new('Cube.001', me_cube_001)
ob_cube_002 = bpy.data.objects.new('Cube.002', me_cube_002)
ob_cube_003 = bpy.data.objects.new('Cube.003', me_cube_003)
ob_cube_004 = bpy.data.objects.new('Cube.004', me_cube_004)
ob_cube_005 = bpy.data.objects.new('Cube.005', me_cube_005)
ob_cube_006 = bpy.data.objects.new('Cube.006', me_cube_006)
ob_cube_007 = bpy.data.objects.new('Cube.007', me_cube_007)

# ---- transforms, parenting, visibility, modifiers, constraints
ob_cube.location = (0.0, 0.0, 1.758)
ob_cube.scale = (0.096, 0.096, 0.096)
ob_cube.lock_rotations_4d = False
ob_cube.empty_display_type = 'ARROWS'
ob_cube.lineart.crease_threshold = 0.0
_m = ob_cube.modifiers.new('Mirror', 'MIRROR')
_m.use_clip = True
ob_light.location = (4.076, 1.005, 5.904)
ob_light.rotation_euler = (0.6503, 0.05522, 1.866)
ob_light.lock_rotations_4d = False
ob_light.empty_display_type = 'ARROWS'
ob_light.color = (0.0, 0.0, 0.0, 0.0)
ob_light.lineart.crease_threshold = 0.0
ob_camera.location = (7.359, -6.926, 4.958)
ob_camera.rotation_euler = (1.109, 0.0, 0.8149)
ob_camera.lock_rotations_4d = False
ob_camera.empty_display_type = 'ARROWS'
ob_camera.color = (0.0, 0.0, 0.0, 0.0)
ob_camera.display_type = 'WIRE'
ob_camera.lineart.crease_threshold = 0.0
ob_empty.location = (1.103, 0.9447, 0.9192)
ob_empty.rotation_euler = (1.571, 0.0, 0.0)
ob_empty.empty_display_type = 'IMAGE'
ob_empty.empty_display_size = 5.0
ob_empty.use_empty_image_alpha = True
ob_empty.color = (1.0, 1.0, 1.0, 0.2)
ob_empty_001.location = (-0.8296, -1.258, 0.9192)
ob_empty_001.rotation_euler = (1.571, 0.0, 1.571)
ob_empty_001.empty_display_type = 'IMAGE'
ob_empty_001.empty_display_size = 5.0
ob_empty_001.use_empty_image_alpha = True
ob_empty_001.color = (1.0, 1.0, 1.0, 0.2)
ob_cube_001.location = (0.006573, 0.01614, 1.397)
ob_cube_001.scale = (-0.1813, -0.1813, -0.1813)
_m = ob_cube_001.modifiers.new('Mirror', 'MIRROR')
_m.use_clip = True
ob_cube_002.location = (-0.001033, -0.03072, 1.314)
ob_cube_002.scale = (0.1274, 0.1274, 0.1274)
_m = ob_cube_002.modifiers.new('Mirror', 'MIRROR')
_m.use_clip = True
ob_cube_003.location = (0.2783, 0.0788, 1.451)
ob_cube_003.rotation_euler = (0.4478, 0.7748, 0.3242)
ob_cube_003.scale = (0.1198, 0.05955, 0.05619)
_m = ob_cube_003.modifiers.new('Mirror', 'MIRROR')
_m.mirror_object = ob_cube_001
ob_cube_004.location = (0.6252, 0.1804, 0.9495)
ob_cube_004.rotation_euler = (3.513e-08, -0.6555, -1.033e-07)
ob_cube_004.scale = (0.02447, 0.03054, 0.06783)
_m = ob_cube_004.modifiers.new('Mirror', 'MIRROR')
_m.mirror_object = ob_cube_001
ob_cube_005.location = (0.2186, 0.1036, -0.1097)
ob_cube_005.scale = (0.05022, 0.05022, 0.05022)
_m = ob_cube_005.modifiers.new('Mirror', 'MIRROR')
_m.mirror_object = ob_cube_002
ob_cube_006.location = (0.006573, 0.01614, 1.397)
ob_cube_006.scale = (-0.2039, -0.2039, -0.2039)
_m = ob_cube_006.modifiers.new('Mirror', 'MIRROR')
_m.use_mirror_merge = False
_m.merge_threshold = 0.26
ob_cube_007.location = (0.0122, 0.01645, 1.399)
ob_cube_007.scale = (-0.2039, -0.2039, -0.2039)
_m = ob_cube_007.modifiers.new('Mirror', 'MIRROR')
_m.use_clip = True
_m.use_mirror_merge = False
_m.merge_threshold = 0.26

# ---- collection membership
col_collection.objects.link(ob_cube)
col_collection.objects.link(ob_light)
col_collection.objects.link(ob_camera)
col_collection.objects.link(ob_empty)
col_collection.objects.link(ob_empty_001)
col_collection.objects.link(ob_cube_001)
col_collection.objects.link(ob_cube_002)
col_collection.objects.link(ob_cube_003)
col_collection.objects.link(ob_cube_004)
col_collection.objects.link(ob_cube_005)
col_collection.objects.link(ob_cube_006)
col_collection.objects.link(ob_cube_007)

# ---- scene / render settings (as saved in the file)
scene.camera = ob_camera
scene.frame_start = 1; scene.frame_end = 250; scene.frame_set(0)
scene.render.engine = 'BLENDER_EEVEE_NEXT'
scene.render.bake_bias = 0.0
scene.render.bake_samples = 0
scene.cycles.sampling_pattern = 'TABULATED_SOBOL'
scene.eevee.use_volume_custom_range = False
bpy.context.view_layer.update()
